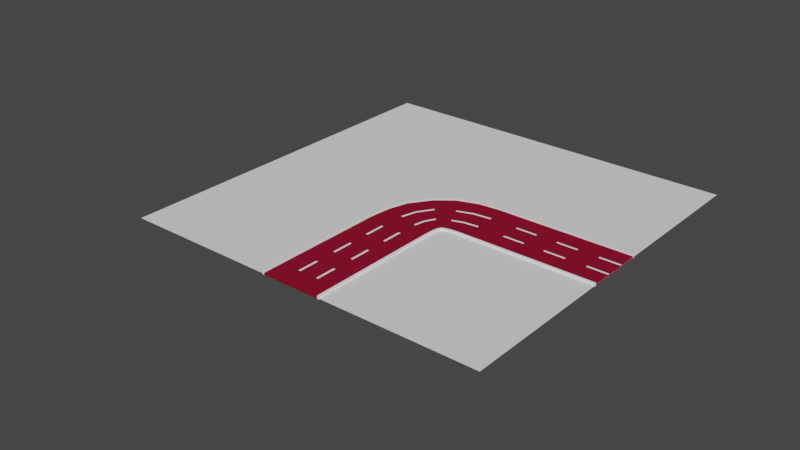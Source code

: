 # Source: road_7_new_left_turn_.blend  (saved by Blender 2.93.21; exported with 4.5.12 LTS)
import bpy
from mathutils import Matrix  # noqa: F401  (used for matrix-valued properties, if any)

bpy.ops.wm.read_factory_settings(use_empty=True)
scene = bpy.context.scene
scene.name = 'Scene'

# ---- collections
col_collection = bpy.data.collections.new('Collection'); scene.collection.children.link(col_collection)

# ---- materials (node trees are filled in below, after node groups)
mat_car_road = bpy.data.materials.new('car road')
mat_car_road.use_transparent_shadow = False
mat_neon = bpy.data.materials.new('neon')
mat_neon.use_transparent_shadow = False

# ---- material node trees
mat_car_road.use_nodes = True; mat_car_road.node_tree.nodes.clear()
_N = mat_car_road.node_tree.nodes; _L = mat_car_road.node_tree.links
n0 = _N.new('ShaderNodeBsdfPrincipled'); n0.name = 'Principled BSDF'; n0.location = (10, 300)
n0.distribution = 'GGX'
n0.subsurface_method = 'BURLEY'
n0.inputs[0].default_value = (0.2462, 0.007499, 0.02843, 1.0)
n0.inputs[3].default_value = 1.45
n0.inputs[13].default_value = 0.0
n0.inputs[27].default_value = (0.0, 0.0, 0.0, 1.0)
n0.inputs[28].default_value = 1.0
n1 = _N.new('ShaderNodeOutputMaterial'); n1.name = 'Material Output'; n1.location = (300, 300)
_L.new(n0.outputs[0], n1.inputs[0])
n1.is_active_output = True
mat_neon.use_nodes = True; mat_neon.node_tree.nodes.clear()
_N = mat_neon.node_tree.nodes; _L = mat_neon.node_tree.links
n0 = _N.new('ShaderNodeBsdfPrincipled'); n0.name = 'Principled BSDF'; n0.location = (10, 300)
n0.distribution = 'GGX'
n0.subsurface_method = 'BURLEY'
n0.inputs[0].default_value = (1.0, 1.0, 1.0, 1.0)
n0.inputs[3].default_value = 1.45
n0.inputs[27].default_value = (0.0, 0.0, 0.0, 1.0)
n0.inputs[28].default_value = 1.0
n1 = _N.new('ShaderNodeOutputMaterial'); n1.name = 'Material Output'; n1.location = (300, 300)
_L.new(n0.outputs[0], n1.inputs[0])
n1.is_active_output = True

# ---- world
world_world = bpy.data.worlds.new('World'); scene.world = world_world
world_world.use_nodes = True; world_world.node_tree.nodes.clear()
_N = world_world.node_tree.nodes; _L = world_world.node_tree.links
n0 = _N.new('ShaderNodeOutputWorld'); n0.name = 'World Output'; n0.location = (300, 300)
n1 = _N.new('ShaderNodeBackground'); n1.name = 'Background'; n1.location = (10, 300)
n1.inputs[0].default_value = (0.05088, 0.05088, 0.05088, 1.0)
_L.new(n1.outputs[0], n0.inputs[0])
n0.is_active_output = True
world_world.color = (0.05088, 0.05088, 0.05088)
world_world.use_sun_shadow = False
world_world.sun_shadow_jitter_overblur = 0.0

# ---- meshes
me_cube_001 = bpy.data.meshes.new('Cube.001')
me_cube_001.from_pydata([(5.132, -2.975, 0.1041), (18.99, -3.0, -0.09459), (5.132, -2.975, -0.09459), (18.99, -3.0, 0.1041), (5.103, -0.9748, -0.09459), (18.99, -1.0, 0.1041), (5.103, -0.9748, 0.1041), (18.99, -1.0, -0.09459), (5.105, -1.079, 0.1041), (18.99, -1.104, -0.09459), (5.105, -1.079, -0.09459), (18.99, -1.104, 0.1041), (5.102, -0.8758, -0.09459), (18.99, -0.9011, 0.1041), (5.102, -0.8758, 0.1041), (18.99, -0.9011, -0.09459), (5.089, 0.02519, -0.09459), (5.089, 0.02519, 0.1041), (18.99, 0.0, -0.09459), (18.99, 0.0, 0.1041), (5.046, 3.025, 0.1041), (18.99, 3.0, -0.09459), (5.046, 3.025, -0.09459), (18.99, 3.0, 0.1041), (5.075, 1.025, -0.09459), (18.99, 1.0, 0.1041), (5.075, 1.025, 0.1041), (18.99, 1.0, -0.09459), (5.073, 1.13, 0.1041), (18.99, 1.104, -0.09459), (5.073, 1.13, -0.09459), (18.99, 1.104, 0.1041), (5.076, 0.9262, -0.09459), (18.99, 0.9011, 0.1041), (5.076, 0.9262, 0.1041), (18.99, 0.9011, -0.09459), (3.939, -3.091, 0.1041), (3.939, -3.091, -0.09459), (3.608, -1.128, -0.09459), (3.608, -1.128, 0.1041), (3.626, -1.231, 0.1041), (3.626, -1.231, -0.09459), (3.592, -1.031, -0.09459), (3.592, -1.031, 0.1041), (3.443, -0.1465, -0.09459), (3.443, -0.1465, 0.1041), (2.948, 2.798, 0.1041), (2.948, 2.798, -0.09459), (3.278, 0.835, -0.09459), (3.278, 0.835, 0.1041), (3.261, 0.9375, 0.1041), (3.261, 0.9375, -0.09459), (3.294, 0.7379, -0.09459), (3.294, 0.7379, 0.1041), (3.348, -3.311, 0.1041), (3.348, -3.311, -0.09459), (2.526, -1.514, -0.09459), (2.526, -1.514, 0.1041), (2.569, -1.608, 0.1041), (2.569, -1.608, -0.09459), (2.486, -1.425, -0.09459), (2.486, -1.425, 0.1041), (2.116, -0.615, -0.09459), (2.116, -0.615, 0.1041), (0.8837, 2.081, 0.1041), (0.8837, 2.081, -0.09459), (1.705, 0.2838, -0.09459), (1.705, 0.2838, 0.1041), (1.662, 0.3776, 0.1041), (1.662, 0.3776, -0.09459), (1.746, 0.1948, -0.09459), (1.746, 0.1948, 0.1041), (3.123, -3.675, 0.1041), (3.123, -3.675, -0.09459), (1.817, -2.201, -0.09459), (1.817, -2.201, 0.1041), (1.885, -2.278, 0.1041), (1.885, -2.278, -0.09459), (1.753, -2.129, -0.09459), (1.753, -2.129, 0.1041), (1.164, -1.465, -0.09459), (1.164, -1.465, 0.1041), (-0.7943, 0.7459, 0.1041), (-0.7943, 0.7459, -0.09459), (0.5114, -0.7278, -0.09459), (0.5114, -0.7278, 0.1041), (0.4433, -0.6508, 0.1041), (0.4433, -0.6508, -0.09459), (0.576, -0.8007, -0.09459), (0.576, -0.8007, 0.1041), (3.038, -4.185, 0.1041), (3.038, -4.185, -0.09459), (1.284, -3.224, -0.09459), (1.284, -3.224, 0.1041), (1.376, -3.274, 0.1041), (1.376, -3.274, -0.09459), (1.197, -3.177, -0.09459), (1.197, -3.177, 0.1041), (0.4069, -2.744, -0.09459), (0.4069, -2.744, 0.1041), (-2.224, -1.303, 0.1041), (-2.224, -1.303, -0.09459), (-0.4702, -2.263, -0.09459), (-0.4702, -2.263, 0.1041), (-0.5618, -2.213, 0.1041), (-0.5618, -2.213, -0.09459), (-0.3835, -2.311, -0.09459), (-0.3835, -2.311, 0.1041), (2.993, -4.856, 0.1041), (2.993, -4.856, -0.09459), (1.068, -4.313, -0.09459), (1.068, -4.313, 0.1041), (1.168, -4.341, 0.1041), (1.168, -4.341, -0.09459), (0.9726, -4.286, -0.09459), (0.9726, -4.286, 0.1041), (0.1054, -4.041, -0.09459), (0.1054, -4.041, 0.1041), (-2.782, -3.226, 0.1041), (-2.782, -3.226, -0.09459), (-0.8571, -3.77, -0.09459), (-0.8571, -3.77, 0.1041), (-0.9575, -3.741, 0.1041), (-0.9575, -3.741, -0.09459), (-0.7618, -3.796, -0.09459), (-0.7618, -3.796, 0.1041), (2.987, -5.494, 0.1041), (2.987, -5.494, -0.09459), (0.9866, -5.492, -0.09459), (0.9866, -5.492, 0.1041), (1.091, -5.493, 0.1041), (1.091, -5.493, -0.09459), (0.8877, -5.492, -0.09459), (0.8877, -5.492, 0.1041), (-0.01343, -5.492, -0.09459), (-0.01343, -5.492, 0.1041), (-3.014, -5.49, 0.1041), (-3.014, -5.49, -0.09459), (-1.013, -5.491, -0.09459), (-1.013, -5.491, 0.1041), (-1.118, -5.491, 0.1041), (-1.118, -5.491, -0.09459), (-0.9145, -5.491, -0.09459), (-0.9145, -5.491, 0.1041), (5.101, -2.955, 0.1034), (18.89, -2.981, -0.09401), (5.101, -2.955, -0.09382), (18.89, -2.981, 0.1035), (5.103, -0.9748, -0.09359), (18.86, -1.0, 0.1034), (5.103, -0.9748, 0.1031), (18.86, -1.0, -0.09388), (5.105, -1.079, 0.1031), (18.86, -1.104, -0.09388), (5.105, -1.079, -0.09359), (18.86, -1.104, 0.1034), (5.102, -0.8758, -0.09359), (18.86, -0.9011, 0.1034), (5.102, -0.8758, 0.1031), (18.86, -0.9011, -0.09388), (5.089, 0.03301, -0.09362), (5.089, 0.03301, 0.1032), (18.87, 0.01076, -0.09392), (18.87, 0.01076, 0.1035), (5.086, 3.001, 0.1035), (18.89, 2.982, -0.09401), (5.086, 3.001, -0.09394), (18.89, 2.982, 0.1035), (5.075, 1.025, -0.09359), (18.86, 1.0, 0.1034), (5.075, 1.025, 0.1031), (18.86, 1.0, -0.09388), (5.073, 1.13, 0.1031), (18.86, 1.104, -0.09388), (5.073, 1.13, -0.09359), (18.86, 1.104, 0.1034), (5.076, 0.9262, -0.09359), (18.86, 0.9011, 0.1034), (5.076, 0.9262, 0.1031), (18.86, 0.9011, -0.09388), (3.851, -3.078, 0.1033), (3.851, -3.078, -0.09381), (3.608, -1.128, -0.09359), (3.608, -1.128, 0.1031), (3.626, -1.231, 0.1031), (3.626, -1.231, -0.09359), (3.592, -1.031, -0.09359), (3.592, -1.031, 0.1031), (3.443, -0.1465, -0.09359), (3.443, -0.1465, 0.1031), (3.055, 2.782, 0.1035), (3.055, 2.782, -0.09394), (3.278, 0.835, -0.09359), (3.278, 0.835, 0.1031), (3.261, 0.9375, 0.1031), (3.261, 0.9375, -0.09359), (3.294, 0.7379, -0.09359), (3.294, 0.7379, 0.1031), (3.225, -3.306, 0.1034), (3.225, -3.306, -0.09385), (2.526, -1.514, -0.09359), (2.526, -1.514, 0.1031), (2.569, -1.608, 0.1031), (2.569, -1.608, -0.09359), (2.486, -1.425, -0.09359), (2.486, -1.425, 0.1031), (2.116, -0.615, -0.09359), (2.116, -0.615, 0.1031), (1.015, 2.074, 0.1034), (1.015, 2.074, -0.09391), (1.705, 0.2838, -0.09359), (1.705, 0.2838, 0.1031), (1.662, 0.3776, 0.1031), (1.662, 0.3776, -0.09359), (1.746, 0.1948, -0.09359), (1.746, 0.1948, 0.1031), (2.991, -3.674, 0.1034), (2.991, -3.674, -0.09388), (1.817, -2.201, -0.09359), (1.817, -2.201, 0.1031), (1.885, -2.278, 0.1031), (1.885, -2.278, -0.09359), (1.753, -2.129, -0.09359), (1.753, -2.129, 0.1031), (1.164, -1.465, -0.09359), (1.164, -1.465, 0.1031), (-0.6599, 0.7421, 0.1034), (-0.6599, 0.7421, -0.09389), (0.5114, -0.7278, -0.09359), (0.5114, -0.7278, 0.1031), (0.4433, -0.6508, 0.1031), (0.4433, -0.6508, -0.09359), (0.576, -0.8007, -0.09359), (0.576, -0.8007, 0.1031), (2.904, -4.184, 0.1034), (2.904, -4.184, -0.09388), (1.284, -3.224, -0.09359), (1.284, -3.224, 0.1031), (1.376, -3.274, 0.1031), (1.376, -3.274, -0.09359), (1.197, -3.177, -0.09359), (1.197, -3.177, 0.1031), (0.4069, -2.744, -0.09359), (0.4069, -2.744, 0.1031), (-2.089, -1.305, 0.1034), (-2.089, -1.305, -0.09389), (-0.4702, -2.263, -0.09359), (-0.4702, -2.263, 0.1031), (-0.5618, -2.213, 0.1031), (-0.5618, -2.213, -0.09359), (-0.3835, -2.311, -0.09359), (-0.3835, -2.311, 0.1031), (2.859, -4.856, 0.1034), (2.859, -4.856, -0.09388), (1.068, -4.313, -0.09359), (1.068, -4.313, 0.1031), (1.168, -4.341, 0.1031), (1.168, -4.341, -0.09359), (0.9726, -4.286, -0.09359), (0.9726, -4.286, 0.1031), (0.1054, -4.041, -0.09359), (0.1054, -4.041, 0.1031), (-2.647, -3.227, 0.1034), (-2.647, -3.227, -0.09389), (-0.8571, -3.77, -0.09359), (-0.8571, -3.77, 0.1031), (-0.9575, -3.741, 0.1031), (-0.9575, -3.741, -0.09359), (-0.7618, -3.796, -0.09359), (-0.7618, -3.796, 0.1031), (2.877, -5.475, 0.1035), (2.877, -5.475, -0.09401), (0.987, -5.47, -0.09388), (0.987, -5.47, 0.1034), (1.091, -5.47, 0.1034), (1.091, -5.47, -0.09388), (0.8881, -5.47, -0.09388), (0.8881, -5.47, 0.1034), (-0.01302, -5.469, -0.09388), (-0.01302, -5.469, 0.1034), (-2.903, -5.472, 0.1035), (-2.903, -5.472, -0.09401), (-1.013, -5.469, -0.09388), (-1.013, -5.469, 0.1034), (-1.117, -5.469, 0.1034), (-1.117, -5.469, -0.09388), (-0.9141, -5.469, -0.09388), (-0.9141, -5.469, 0.1034), (2.987, -6.716, 0.1041), (2.987, -6.716, -0.09459), (0.9866, -6.714, -0.09459), (0.9866, -6.714, 0.1041), (1.091, -6.715, 0.1041), (1.091, -6.715, -0.09459), (0.8877, -6.714, -0.09459), (0.8877, -6.714, 0.1041), (-0.01343, -6.714, -0.09459), (-0.01343, -6.714, 0.1041), (-3.014, -6.712, 0.1041), (-3.014, -6.712, -0.09459), (-1.013, -6.713, -0.09459), (-1.013, -6.713, 0.1041), (-1.118, -6.713, 0.1041), (-1.118, -6.713, -0.09459), (-0.9145, -6.713, -0.09459), (-0.9145, -6.713, 0.1041), (2.877, -6.697, 0.1035), (2.877, -6.697, -0.09401), (0.987, -6.692, -0.09388), (0.987, -6.692, 0.1034), (1.091, -6.692, 0.1034), (1.091, -6.692, -0.09388), (0.8881, -6.692, -0.09388), (0.8881, -6.692, 0.1034), (-0.01302, -6.691, -0.09388), (-0.01302, -6.691, 0.1034), (-2.903, -6.694, 0.1035), (-2.903, -6.694, -0.09401), (-1.013, -6.691, -0.09388), (-1.013, -6.691, 0.1034), (-1.117, -6.691, 0.1034), (-1.117, -6.691, -0.09388), (-0.9141, -6.691, -0.09388), (-0.9141, -6.691, 0.1034)], [], [(13, 14, 17, 19), (12, 15, 18, 16), (15, 13, 19, 18), (12, 16, 44, 42), (2, 10, 41, 37), (9, 11, 5, 7), (10, 9, 7, 4), (11, 8, 6, 5), (1, 2, 0, 3), (3, 0, 8, 11), (2, 1, 9, 10), (1, 3, 11, 9), (24, 30, 51, 48), (14, 6, 39, 43), (7, 5, 13, 15), (4, 7, 15, 12), (5, 6, 14, 13), (33, 19, 17, 34), (32, 16, 18, 35), (35, 18, 19, 33), (17, 19, 18, 16), (16, 32, 52, 44), (22, 20, 46, 47), (29, 27, 25, 31), (30, 24, 27, 29), (31, 25, 26, 28), (21, 23, 20, 22), (23, 31, 28, 20), (22, 30, 29, 21), (21, 29, 31, 23), (8, 0, 36, 40), (4, 12, 42, 38), (27, 35, 33, 25), (24, 32, 35, 27), (25, 33, 34, 26), (47, 46, 64, 65), (42, 44, 62, 60), (52, 48, 66, 70), (39, 40, 58, 57), (46, 50, 68, 64), (44, 52, 70, 62), (51, 47, 65, 69), (43, 39, 57, 61), (28, 26, 49, 50), (17, 14, 43, 45), (32, 24, 48, 52), (20, 28, 50, 46), (26, 34, 53, 49), (30, 22, 47, 51), (34, 17, 45, 53), (0, 2, 37, 36), (10, 4, 38, 41), (6, 8, 40, 39), (65, 64, 82, 83), (60, 62, 80, 78), (70, 66, 84, 88), (57, 58, 76, 75), (64, 68, 86, 82), (62, 70, 88, 80), (69, 65, 83, 87), (61, 57, 75, 79), (37, 41, 59, 55), (53, 45, 63, 71), (48, 51, 69, 66), (40, 36, 54, 58), (49, 53, 71, 67), (38, 42, 60, 56), (36, 37, 55, 54), (45, 43, 61, 63), (41, 38, 56, 59), (50, 49, 67, 68), (89, 81, 99, 107), (73, 77, 95, 91), (83, 82, 100, 101), (78, 80, 98, 96), (88, 84, 102, 106), (75, 76, 94, 93), (82, 86, 104, 100), (80, 88, 106, 98), (55, 59, 77, 73), (71, 63, 81, 89), (66, 69, 87, 84), (58, 54, 72, 76), (67, 71, 89, 85), (56, 60, 78, 74), (54, 55, 73, 72), (63, 61, 79, 81), (59, 56, 74, 77), (68, 67, 85, 86), (97, 93, 111, 115), (104, 103, 121, 122), (95, 92, 110, 113), (99, 97, 115, 117), (90, 91, 109, 108), (92, 96, 114, 110), (103, 107, 125, 121), (94, 90, 108, 112), (84, 87, 105, 102), (76, 72, 90, 94), (85, 89, 107, 103), (74, 78, 96, 92), (72, 73, 91, 90), (81, 79, 97, 99), (77, 74, 92, 95), (86, 85, 103, 104), (79, 75, 93, 97), (87, 83, 101, 105), (118, 122, 140, 136), (116, 124, 142, 134), (123, 119, 137, 141), (115, 111, 129, 133), (122, 121, 139, 140), (113, 110, 128, 131), (117, 115, 133, 135), (108, 109, 127, 126), (105, 101, 119, 123), (98, 106, 124, 116), (100, 104, 122, 118), (93, 94, 112, 111), (106, 102, 120, 124), (96, 98, 116, 114), (101, 100, 118, 119), (91, 95, 113, 109), (107, 99, 117, 125), (102, 105, 123, 120), (278, 276, 312, 314), (139, 143, 305, 301), (286, 278, 314, 322), (126, 127, 289, 288), (138, 141, 303, 300), (130, 126, 288, 292), (137, 136, 298, 299), (277, 279, 315, 313), (111, 112, 130, 129), (124, 120, 138, 142), (114, 116, 134, 132), (119, 118, 136, 137), (109, 113, 131, 127), (125, 117, 135, 143), (120, 123, 141, 138), (112, 108, 126, 130), (121, 125, 143, 139), (110, 114, 132, 128), (157, 163, 161, 158), (156, 160, 162, 159), (159, 162, 163, 157), (156, 186, 188, 160), (146, 181, 185, 154), (153, 151, 149, 155), (154, 148, 151, 153), (155, 149, 150, 152), (145, 147, 144, 146), (147, 155, 152, 144), (146, 154, 153, 145), (145, 153, 155, 147), (168, 192, 195, 174), (158, 187, 183, 150), (151, 159, 157, 149), (148, 156, 159, 151), (149, 157, 158, 150), (177, 178, 161, 163), (176, 179, 162, 160), (179, 177, 163, 162), (161, 160, 162, 163), (160, 188, 196, 176), (166, 191, 190, 164), (173, 175, 169, 171), (174, 173, 171, 168), (175, 172, 170, 169), (165, 166, 164, 167), (167, 164, 172, 175), (166, 165, 173, 174), (165, 167, 175, 173), (152, 184, 180, 144), (148, 182, 186, 156), (171, 169, 177, 179), (168, 171, 179, 176), (169, 170, 178, 177), (191, 209, 208, 190), (186, 204, 206, 188), (196, 214, 210, 192), (183, 201, 202, 184), (190, 208, 212, 194), (188, 206, 214, 196), (195, 213, 209, 191), (187, 205, 201, 183), (172, 194, 193, 170), (161, 189, 187, 158), (176, 196, 192, 168), (164, 190, 194, 172), (170, 193, 197, 178), (174, 195, 191, 166), (178, 197, 189, 161), (144, 180, 181, 146), (154, 185, 182, 148), (150, 183, 184, 152), (209, 227, 226, 208), (204, 222, 224, 206), (214, 232, 228, 210), (201, 219, 220, 202), (208, 226, 230, 212), (206, 224, 232, 214), (213, 231, 227, 209), (205, 223, 219, 201), (181, 199, 203, 185), (197, 215, 207, 189), (192, 210, 213, 195), (184, 202, 198, 180), (193, 211, 215, 197), (182, 200, 204, 186), (180, 198, 199, 181), (189, 207, 205, 187), (185, 203, 200, 182), (194, 212, 211, 193), (233, 251, 243, 225), (217, 235, 239, 221), (227, 245, 244, 226), (222, 240, 242, 224), (232, 250, 246, 228), (219, 237, 238, 220), (226, 244, 248, 230), (224, 242, 250, 232), (199, 217, 221, 203), (215, 233, 225, 207), (210, 228, 231, 213), (202, 220, 216, 198), (211, 229, 233, 215), (200, 218, 222, 204), (198, 216, 217, 199), (207, 225, 223, 205), (203, 221, 218, 200), (212, 230, 229, 211), (241, 259, 255, 237), (248, 266, 265, 247), (239, 257, 254, 236), (243, 261, 259, 241), (234, 252, 253, 235), (236, 254, 258, 240), (247, 265, 269, 251), (238, 256, 252, 234), (228, 246, 249, 231), (220, 238, 234, 216), (229, 247, 251, 233), (218, 236, 240, 222), (216, 234, 235, 217), (225, 243, 241, 223), (221, 239, 236, 218), (230, 248, 247, 229), (223, 241, 237, 219), (231, 249, 245, 227), (262, 280, 284, 266), (260, 278, 286, 268), (267, 285, 281, 263), (259, 277, 273, 255), (266, 284, 283, 265), (257, 275, 272, 254), (261, 279, 277, 259), (252, 270, 271, 253), (249, 267, 263, 245), (242, 260, 268, 250), (244, 262, 266, 248), (237, 255, 256, 238), (250, 268, 264, 246), (240, 258, 260, 242), (245, 263, 262, 244), (235, 253, 257, 239), (251, 269, 261, 243), (246, 264, 267, 249), (136, 140, 302, 298), (276, 272, 308, 312), (132, 134, 296, 294), (279, 287, 323, 315), (134, 142, 304, 296), (282, 286, 322, 318), (275, 271, 307, 311), (135, 133, 295, 297), (255, 273, 274, 256), (268, 286, 282, 264), (258, 276, 278, 260), (263, 281, 280, 262), (253, 271, 275, 257), (269, 287, 279, 261), (264, 282, 285, 267), (256, 274, 270, 252), (265, 283, 287, 269), (254, 272, 276, 258), (17, 16, 160, 161), (293, 292, 288, 289), (294, 295, 291, 290), (290, 291, 292, 293), (296, 297, 295, 294), (303, 299, 298, 302), (304, 300, 301, 305), (300, 303, 302, 301), (296, 304, 305, 297), (311, 307, 306, 310), (312, 308, 309, 313), (308, 311, 310, 309), (314, 312, 313, 315), (321, 320, 316, 317), (322, 323, 319, 318), (318, 319, 320, 321), (314, 315, 323, 322), (131, 128, 290, 293), (284, 280, 316, 320), (133, 129, 291, 295), (280, 281, 317, 316), (270, 274, 310, 306), (140, 139, 301, 302), (285, 282, 318, 321), (271, 270, 306, 307), (141, 137, 299, 303), (129, 130, 292, 291), (287, 283, 319, 323), (272, 275, 311, 308), (127, 131, 293, 289), (273, 277, 313, 309), (142, 138, 300, 304), (283, 284, 320, 319), (143, 135, 297, 305), (128, 132, 294, 290), (281, 285, 321, 317), (274, 273, 309, 310)])
_uv = me_cube_001.uv_layers.new(name='UVMap')
_uv.uv.foreach_set('vector', [0.625, 0.5901, 0.8664, 0.5901, 0.8664, 0.625, 0.625, 0.625, 0.1336, 0.5901, 0.375, 0.5901, 0.375, 0.625, 0.1336, 0.625, 0.375, 0.5901, 0.625, 0.5901, 0.625, 0.625, 0.375, 0.625, 0.1336, 0.5901, 0.1336, 0.625, 0.1275, 0.625, 0.1275, 0.5901, 0.1336, 0.5087, 0.1336, 0.5822, 0.1275, 0.5822, 0.1275, 0.5087, 0.375, 0.5822, 0.625, 0.5822, 0.625, 0.5862, 0.375, 0.5862, 0.1336, 0.5822, 0.375, 0.5822, 0.375, 0.5862, 0.1336, 0.5862, 0.625, 0.5822, 0.8664, 0.5822, 0.8664, 0.5862, 0.625, 0.5862, 0.375, 0.5087, 0.1336, 0.5087, 0.625, 0.2505, 0.625, 0.5087, 0.625, 0.5087, 0.8664, 0.5087, 0.8664, 0.5822, 0.625, 0.5822, 0.1336, 0.5087, 0.375, 0.5087, 0.375, 0.5822, 0.1336, 0.5822, 0.375, 0.5087, 0.625, 0.5087, 0.625, 0.5822, 0.375, 0.5822, 0.1336, 0.5862, 0.1336, 0.5822, 0.1275, 0.5822, 0.1275, 0.5862, 0.8664, 0.5901, 0.8664, 0.5862, 0.8725, 0.5862, 0.8725, 0.5901, 0.375, 0.5862, 0.625, 0.5862, 0.625, 0.5901, 0.375, 0.5901, 0.1336, 0.5862, 0.375, 0.5862, 0.375, 0.5901, 0.1336, 0.5901, 0.625, 0.5862, 0.8664, 0.5862, 0.8664, 0.5901, 0.625, 0.5901, 0.625, 0.5901, 0.625, 0.625, 0.8664, 0.625, 0.8664, 0.5901, 0.1336, 0.5901, 0.1336, 0.625, 0.375, 0.625, 0.375, 0.5901, 0.375, 0.5901, 0.375, 0.625, 0.625, 0.625, 0.625, 0.5901, 0.625, 0.1423, 0.625, 0.625, 0.375, 0.625, 0.375, 0.1423, 0.1336, 0.625, 0.1336, 0.5901, 0.1275, 0.5901, 0.1275, 0.625, 0.1336, 0.5087, 0.625, 0.2505, 0.625, 0.2439, 0.1275, 0.5087, 0.375, 0.5822, 0.375, 0.5862, 0.625, 0.5862, 0.625, 0.5822, 0.1336, 0.5822, 0.1336, 0.5862, 0.375, 0.5862, 0.375, 0.5822, 0.625, 0.5822, 0.625, 0.5862, 0.8664, 0.5862, 0.8664, 0.5822, 0.375, 0.5087, 0.625, 0.5087, 0.625, 0.2505, 0.1336, 0.5087, 0.625, 0.5087, 0.625, 0.5822, 0.8664, 0.5822, 0.8664, 0.5087, 0.1336, 0.5087, 0.1336, 0.5822, 0.375, 0.5822, 0.375, 0.5087, 0.375, 0.5087, 0.375, 0.5822, 0.625, 0.5822, 0.625, 0.5087, 0.8664, 0.5822, 0.8664, 0.5087, 0.8725, 0.5087, 0.8725, 0.5822, 0.1336, 0.5862, 0.1336, 0.5901, 0.1275, 0.5901, 0.1275, 0.5862, 0.375, 0.5862, 0.375, 0.5901, 0.625, 0.5901, 0.625, 0.5862, 0.1336, 0.5862, 0.1336, 0.5901, 0.375, 0.5901, 0.375, 0.5862, 0.625, 0.5862, 0.625, 0.5901, 0.8664, 0.5901, 0.8664, 0.5862, 0.1275, 0.5087, 0.625, 0.2439, 0.625, 0.2419, 0.1256, 0.5087, 0.1275, 0.5901, 0.1275, 0.625, 0.1256, 0.625, 0.1256, 0.5901, 0.1275, 0.5901, 0.1275, 0.5862, 0.1256, 0.5862, 0.1256, 0.5901, 0.8725, 0.5862, 0.8725, 0.5822, 0.8744, 0.5822, 0.8744, 0.5862, 0.8725, 0.5087, 0.8725, 0.5822, 0.8744, 0.5822, 0.8744, 0.5087, 0.1275, 0.625, 0.1275, 0.5901, 0.1256, 0.5901, 0.1256, 0.625, 0.1275, 0.5822, 0.1275, 0.5087, 0.1256, 0.5087, 0.1256, 0.5822, 0.8725, 0.5901, 0.8725, 0.5862, 0.8744, 0.5862, 0.8744, 0.5901, 0.8664, 0.5822, 0.8664, 0.5862, 0.8725, 0.5862, 0.8725, 0.5822, 0.8664, 0.625, 0.8664, 0.5901, 0.8725, 0.5901, 0.8725, 0.625, 0.1336, 0.5901, 0.1336, 0.5862, 0.1275, 0.5862, 0.1275, 0.5901, 0.8664, 0.5087, 0.8664, 0.5822, 0.8725, 0.5822, 0.8725, 0.5087, 0.8664, 0.5862, 0.8664, 0.5901, 0.8725, 0.5901, 0.8725, 0.5862, 0.1336, 0.5822, 0.1336, 0.5087, 0.1275, 0.5087, 0.1275, 0.5822, 0.8664, 0.5901, 0.8664, 0.625, 0.8725, 0.625, 0.8725, 0.5901, 0.625, 0.2505, 0.1336, 0.5087, 0.1275, 0.5087, 0.625, 0.2439, 0.1336, 0.5822, 0.1336, 0.5862, 0.1275, 0.5862, 0.1275, 0.5822, 0.8664, 0.5862, 0.8664, 0.5822, 0.8725, 0.5822, 0.8725, 0.5862, 0.1256, 0.5087, 0.625, 0.2419, 0.625, 0.2414, 0.1251, 0.5087, 0.1256, 0.5901, 0.1256, 0.625, 0.1251, 0.625, 0.1251, 0.5901, 0.1256, 0.5901, 0.1256, 0.5862, 0.1251, 0.5862, 0.1251, 0.5901, 0.8744, 0.5862, 0.8744, 0.5822, 0.8749, 0.5822, 0.8749, 0.5862, 0.8744, 0.5087, 0.8744, 0.5822, 0.8749, 0.5822, 0.8749, 0.5087, 0.1256, 0.625, 0.1256, 0.5901, 0.1251, 0.5901, 0.1251, 0.625, 0.1256, 0.5822, 0.1256, 0.5087, 0.1251, 0.5087, 0.1251, 0.5822, 0.8744, 0.5901, 0.8744, 0.5862, 0.8749, 0.5862, 0.8749, 0.5901, 0.1275, 0.5087, 0.1275, 0.5822, 0.1256, 0.5822, 0.1256, 0.5087, 0.8725, 0.5901, 0.8725, 0.625, 0.8744, 0.625, 0.8744, 0.5901, 0.1275, 0.5862, 0.1275, 0.5822, 0.1256, 0.5822, 0.1256, 0.5862, 0.8725, 0.5822, 0.8725, 0.5087, 0.8744, 0.5087, 0.8744, 0.5822, 0.8725, 0.5862, 0.8725, 0.5901, 0.8744, 0.5901, 0.8744, 0.5862, 0.1275, 0.5862, 0.1275, 0.5901, 0.1256, 0.5901, 0.1256, 0.5862, 0.625, 0.2439, 0.1275, 0.5087, 0.1256, 0.5087, 0.625, 0.2419, 0.8725, 0.625, 0.8725, 0.5901, 0.8744, 0.5901, 0.8744, 0.625, 0.1275, 0.5822, 0.1275, 0.5862, 0.1256, 0.5862, 0.1256, 0.5822, 0.8725, 0.5822, 0.8725, 0.5862, 0.8744, 0.5862, 0.8744, 0.5822, 0.8749, 0.5901, 0.8749, 0.625, 0.875, 0.625, 0.875, 0.5901, 0.1251, 0.5087, 0.1251, 0.5822, 0.125, 0.5822, 0.125, 0.5087, 0.1251, 0.5087, 0.625, 0.2414, 0.625, 0.2413, 0.125, 0.5087, 0.1251, 0.5901, 0.1251, 0.625, 0.125, 0.625, 0.125, 0.5901, 0.1251, 0.5901, 0.1251, 0.5862, 0.125, 0.5862, 0.125, 0.5901, 0.8749, 0.5862, 0.8749, 0.5822, 0.875, 0.5822, 0.875, 0.5862, 0.8749, 0.5087, 0.8749, 0.5822, 0.875, 0.5822, 0.875, 0.5087, 0.1251, 0.625, 0.1251, 0.5901, 0.125, 0.5901, 0.125, 0.625, 0.1256, 0.5087, 0.1256, 0.5822, 0.1251, 0.5822, 0.1251, 0.5087, 0.8744, 0.5901, 0.8744, 0.625, 0.8749, 0.625, 0.8749, 0.5901, 0.1256, 0.5862, 0.1256, 0.5822, 0.1251, 0.5822, 0.1251, 0.5862, 0.8744, 0.5822, 0.8744, 0.5087, 0.8749, 0.5087, 0.8749, 0.5822, 0.8744, 0.5862, 0.8744, 0.5901, 0.8749, 0.5901, 0.8749, 0.5862, 0.1256, 0.5862, 0.1256, 0.5901, 0.1251, 0.5901, 0.1251, 0.5862, 0.625, 0.2419, 0.1256, 0.5087, 0.1251, 0.5087, 0.625, 0.2414, 0.8744, 0.625, 0.8744, 0.5901, 0.8749, 0.5901, 0.8749, 0.625, 0.1256, 0.5822, 0.1256, 0.5862, 0.1251, 0.5862, 0.1251, 0.5822, 0.8744, 0.5822, 0.8744, 0.5862, 0.8749, 0.5862, 0.8749, 0.5822, 0.875, 0.5901, 0.875, 0.5862, 0.875, 0.5862, 0.875, 0.5901, 0.875, 0.5822, 0.875, 0.5862, 0.875, 0.5862, 0.875, 0.5822, 0.125, 0.5822, 0.125, 0.5862, 0.125, 0.5862, 0.125, 0.5822, 0.875, 0.625, 0.875, 0.5901, 0.875, 0.5901, 0.875, 0.625, 0.625, 0.2413, 0.125, 0.5087, 0.125, 0.5087, 0.625, 0.2413, 0.125, 0.5862, 0.125, 0.5901, 0.125, 0.5901, 0.125, 0.5862, 0.875, 0.5862, 0.875, 0.5901, 0.875, 0.5901, 0.875, 0.5862, 0.875, 0.5822, 0.875, 0.5087, 0.875, 0.5087, 0.875, 0.5822, 0.1251, 0.5862, 0.1251, 0.5822, 0.125, 0.5822, 0.125, 0.5862, 0.8749, 0.5822, 0.8749, 0.5087, 0.875, 0.5087, 0.875, 0.5822, 0.8749, 0.5862, 0.8749, 0.5901, 0.875, 0.5901, 0.875, 0.5862, 0.1251, 0.5862, 0.1251, 0.5901, 0.125, 0.5901, 0.125, 0.5862, 0.625, 0.2414, 0.1251, 0.5087, 0.125, 0.5087, 0.625, 0.2413, 0.8749, 0.625, 0.8749, 0.5901, 0.875, 0.5901, 0.875, 0.625, 0.1251, 0.5822, 0.1251, 0.5862, 0.125, 0.5862, 0.125, 0.5822, 0.8749, 0.5822, 0.8749, 0.5862, 0.875, 0.5862, 0.875, 0.5822, 0.8749, 0.5901, 0.8749, 0.5862, 0.875, 0.5862, 0.875, 0.5901, 0.1251, 0.5822, 0.1251, 0.5087, 0.125, 0.5087, 0.125, 0.5822, 0.875, 0.5087, 0.875, 0.5822, 0.875, 0.5822, 0.875, 0.5087, 0.125, 0.625, 0.125, 0.5901, 0.125, 0.5901, 0.125, 0.625, 0.125, 0.5822, 0.125, 0.5087, 0.125, 0.5087, 0.125, 0.5822, 0.875, 0.5901, 0.875, 0.5862, 0.875, 0.5862, 0.875, 0.5901, 0.875, 0.5822, 0.875, 0.5862, 0.875, 0.5862, 0.875, 0.5822, 0.125, 0.5822, 0.125, 0.5862, 0.125, 0.5862, 0.125, 0.5822, 0.875, 0.625, 0.875, 0.5901, 0.875, 0.5901, 0.875, 0.625, 0.625, 0.2413, 0.125, 0.5087, 0.125, 0.5087, 0.625, 0.2413, 0.125, 0.5822, 0.125, 0.5087, 0.125, 0.5087, 0.125, 0.5822, 0.125, 0.625, 0.125, 0.5901, 0.125, 0.5901, 0.125, 0.625, 0.875, 0.5087, 0.875, 0.5822, 0.875, 0.5822, 0.875, 0.5087, 0.875, 0.5862, 0.875, 0.5822, 0.875, 0.5822, 0.875, 0.5862, 0.125, 0.5901, 0.125, 0.5862, 0.125, 0.5862, 0.125, 0.5901, 0.125, 0.5901, 0.125, 0.625, 0.125, 0.625, 0.125, 0.5901, 0.125, 0.5087, 0.625, 0.2413, 0.625, 0.2413, 0.125, 0.5087, 0.125, 0.5087, 0.125, 0.5822, 0.125, 0.5822, 0.125, 0.5087, 0.875, 0.5901, 0.875, 0.625, 0.875, 0.625, 0.875, 0.5901, 0.125, 0.5862, 0.125, 0.5822, 0.125, 0.5822, 0.125, 0.5862, 0.125, 0.625, 0.125, 0.5901, 0.125, 0.5901, 0.125, 0.625, 0.875, 0.5862, 0.875, 0.5901, 0.875, 0.5901, 0.875, 0.5862, 0.125, 0.5901, 0.125, 0.625, 0.125, 0.625, 0.125, 0.5901, 0.625, 0.2413, 0.125, 0.5087, 0.125, 0.5087, 0.625, 0.2413, 0.125, 0.5862, 0.125, 0.5822, 0.125, 0.5822, 0.125, 0.5862, 0.875, 0.5822, 0.875, 0.5087, 0.875, 0.5087, 0.875, 0.5822, 0.125, 0.5087, 0.625, 0.2413, 0.625, 0.2413, 0.125, 0.5087, 0.875, 0.5901, 0.875, 0.625, 0.875, 0.625, 0.875, 0.5901, 0.875, 0.5862, 0.875, 0.5822, 0.875, 0.5822, 0.875, 0.5862, 0.125, 0.5901, 0.125, 0.5862, 0.125, 0.5862, 0.125, 0.5901, 0.125, 0.5901, 0.125, 0.625, 0.125, 0.625, 0.125, 0.5901, 0.125, 0.5087, 0.625, 0.2413, 0.625, 0.2413, 0.125, 0.5087, 0.125, 0.5087, 0.125, 0.5822, 0.125, 0.5822, 0.125, 0.5087, 0.875, 0.5901, 0.875, 0.625, 0.875, 0.625, 0.875, 0.5901, 0.125, 0.5862, 0.125, 0.5822, 0.125, 0.5822, 0.125, 0.5862, 0.875, 0.5822, 0.875, 0.5087, 0.875, 0.5087, 0.875, 0.5822, 0.875, 0.5862, 0.875, 0.5901, 0.875, 0.5901, 0.875, 0.5862, 0.125, 0.5862, 0.125, 0.5901, 0.125, 0.5901, 0.125, 0.5862, 0.625, 0.5901, 0.625, 0.625, 0.8664, 0.625, 0.8664, 0.5901, 0.1336, 0.5901, 0.1336, 0.625, 0.375, 0.625, 0.375, 0.5901, 0.375, 0.5901, 0.375, 0.625, 0.625, 0.625, 0.625, 0.5901, 0.1336, 0.5901, 0.1275, 0.5901, 0.1275, 0.625, 0.1336, 0.625, 0.1336, 0.5087, 0.1275, 0.5087, 0.1275, 0.5822, 0.1336, 0.5822, 0.375, 0.5822, 0.375, 0.5862, 0.625, 0.5862, 0.625, 0.5822, 0.1336, 0.5822, 0.1336, 0.5862, 0.375, 0.5862, 0.375, 0.5822, 0.625, 0.5822, 0.625, 0.5862, 0.8664, 0.5862, 0.8664, 0.5822, 0.375, 0.5087, 0.625, 0.5087, 0.625, 0.2505, 0.1336, 0.5087, 0.625, 0.5087, 0.625, 0.5822, 0.8664, 0.5822, 0.8664, 0.5087, 0.1336, 0.5087, 0.1336, 0.5822, 0.375, 0.5822, 0.375, 0.5087, 0.375, 0.5087, 0.375, 0.5822, 0.625, 0.5822, 0.625, 0.5087, 0.1336, 0.5862, 0.1275, 0.5862, 0.1275, 0.5822, 0.1336, 0.5822, 0.8664, 0.5901, 0.8725, 0.5901, 0.8725, 0.5862, 0.8664, 0.5862, 0.375, 0.5862, 0.375, 0.5901, 0.625, 0.5901, 0.625, 0.5862, 0.1336, 0.5862, 0.1336, 0.5901, 0.375, 0.5901, 0.375, 0.5862, 0.625, 0.5862, 0.625, 0.5901, 0.8664, 0.5901, 0.8664, 0.5862, 0.625, 0.5901, 0.8664, 0.5901, 0.8664, 0.625, 0.625, 0.625, 0.1336, 0.5901, 0.375, 0.5901, 0.375, 0.625, 0.1336, 0.625, 0.375, 0.5901, 0.625, 0.5901, 0.625, 0.625, 0.375, 0.625, 0.625, 0.1423, 0.375, 0.1423, 0.375, 0.625, 0.625, 0.625, 0.1336, 0.625, 0.1275, 0.625, 0.1275, 0.5901, 0.1336, 0.5901, 0.1336, 0.5087, 0.1275, 0.5087, 0.625, 0.2439, 0.625, 0.2505, 0.375, 0.5822, 0.625, 0.5822, 0.625, 0.5862, 0.375, 0.5862, 0.1336, 0.5822, 0.375, 0.5822, 0.375, 0.5862, 0.1336, 0.5862, 0.625, 0.5822, 0.8664, 0.5822, 0.8664, 0.5862, 0.625, 0.5862, 0.375, 0.5087, 0.1336, 0.5087, 0.625, 0.2505, 0.625, 0.5087, 0.625, 0.5087, 0.8664, 0.5087, 0.8664, 0.5822, 0.625, 0.5822, 0.1336, 0.5087, 0.375, 0.5087, 0.375, 0.5822, 0.1336, 0.5822, 0.375, 0.5087, 0.625, 0.5087, 0.625, 0.5822, 0.375, 0.5822, 0.8664, 0.5822, 0.8725, 0.5822, 0.8725, 0.5087, 0.8664, 0.5087, 0.1336, 0.5862, 0.1275, 0.5862, 0.1275, 0.5901, 0.1336, 0.5901, 0.375, 0.5862, 0.625, 0.5862, 0.625, 0.5901, 0.375, 0.5901, 0.1336, 0.5862, 0.375, 0.5862, 0.375, 0.5901, 0.1336, 0.5901, 0.625, 0.5862, 0.8664, 0.5862, 0.8664, 0.5901, 0.625, 0.5901, 0.1275, 0.5087, 0.1256, 0.5087, 0.625, 0.2419, 0.625, 0.2439, 0.1275, 0.5901, 0.1256, 0.5901, 0.1256, 0.625, 0.1275, 0.625, 0.1275, 0.5901, 0.1256, 0.5901, 0.1256, 0.5862, 0.1275, 0.5862, 0.8725, 0.5862, 0.8744, 0.5862, 0.8744, 0.5822, 0.8725, 0.5822, 0.8725, 0.5087, 0.8744, 0.5087, 0.8744, 0.5822, 0.8725, 0.5822, 0.1275, 0.625, 0.1256, 0.625, 0.1256, 0.5901, 0.1275, 0.5901, 0.1275, 0.5822, 0.1256, 0.5822, 0.1256, 0.5087, 0.1275, 0.5087, 0.8725, 0.5901, 0.8744, 0.5901, 0.8744, 0.5862, 0.8725, 0.5862, 0.8664, 0.5822, 0.8725, 0.5822, 0.8725, 0.5862, 0.8664, 0.5862, 0.8664, 0.625, 0.8725, 0.625, 0.8725, 0.5901, 0.8664, 0.5901, 0.1336, 0.5901, 0.1275, 0.5901, 0.1275, 0.5862, 0.1336, 0.5862, 0.8664, 0.5087, 0.8725, 0.5087, 0.8725, 0.5822, 0.8664, 0.5822, 0.8664, 0.5862, 0.8725, 0.5862, 0.8725, 0.5901, 0.8664, 0.5901, 0.1336, 0.5822, 0.1275, 0.5822, 0.1275, 0.5087, 0.1336, 0.5087, 0.8664, 0.5901, 0.8725, 0.5901, 0.8725, 0.625, 0.8664, 0.625, 0.625, 0.2505, 0.625, 0.2439, 0.1275, 0.5087, 0.1336, 0.5087, 0.1336, 0.5822, 0.1275, 0.5822, 0.1275, 0.5862, 0.1336, 0.5862, 0.8664, 0.5862, 0.8725, 0.5862, 0.8725, 0.5822, 0.8664, 0.5822, 0.1256, 0.5087, 0.1251, 0.5087, 0.625, 0.2414, 0.625, 0.2419, 0.1256, 0.5901, 0.1251, 0.5901, 0.1251, 0.625, 0.1256, 0.625, 0.1256, 0.5901, 0.1251, 0.5901, 0.1251, 0.5862, 0.1256, 0.5862, 0.8744, 0.5862, 0.8749, 0.5862, 0.8749, 0.5822, 0.8744, 0.5822, 0.8744, 0.5087, 0.8749, 0.5087, 0.8749, 0.5822, 0.8744, 0.5822, 0.1256, 0.625, 0.1251, 0.625, 0.1251, 0.5901, 0.1256, 0.5901, 0.1256, 0.5822, 0.1251, 0.5822, 0.1251, 0.5087, 0.1256, 0.5087, 0.8744, 0.5901, 0.8749, 0.5901, 0.8749, 0.5862, 0.8744, 0.5862, 0.1275, 0.5087, 0.1256, 0.5087, 0.1256, 0.5822, 0.1275, 0.5822, 0.8725, 0.5901, 0.8744, 0.5901, 0.8744, 0.625, 0.8725, 0.625, 0.1275, 0.5862, 0.1256, 0.5862, 0.1256, 0.5822, 0.1275, 0.5822, 0.8725, 0.5822, 0.8744, 0.5822, 0.8744, 0.5087, 0.8725, 0.5087, 0.8725, 0.5862, 0.8744, 0.5862, 0.8744, 0.5901, 0.8725, 0.5901, 0.1275, 0.5862, 0.1256, 0.5862, 0.1256, 0.5901, 0.1275, 0.5901, 0.625, 0.2439, 0.625, 0.2419, 0.1256, 0.5087, 0.1275, 0.5087, 0.8725, 0.625, 0.8744, 0.625, 0.8744, 0.5901, 0.8725, 0.5901, 0.1275, 0.5822, 0.1256, 0.5822, 0.1256, 0.5862, 0.1275, 0.5862, 0.8725, 0.5822, 0.8744, 0.5822, 0.8744, 0.5862, 0.8725, 0.5862, 0.8749, 0.5901, 0.875, 0.5901, 0.875, 0.625, 0.8749, 0.625, 0.1251, 0.5087, 0.125, 0.5087, 0.125, 0.5822, 0.1251, 0.5822, 0.1251, 0.5087, 0.125, 0.5087, 0.625, 0.2413, 0.625, 0.2414, 0.1251, 0.5901, 0.125, 0.5901, 0.125, 0.625, 0.1251, 0.625, 0.1251, 0.5901, 0.125, 0.5901, 0.125, 0.5862, 0.1251, 0.5862, 0.8749, 0.5862, 0.875, 0.5862, 0.875, 0.5822, 0.8749, 0.5822, 0.8749, 0.5087, 0.875, 0.5087, 0.875, 0.5822, 0.8749, 0.5822, 0.1251, 0.625, 0.125, 0.625, 0.125, 0.5901, 0.1251, 0.5901, 0.1256, 0.5087, 0.1251, 0.5087, 0.1251, 0.5822, 0.1256, 0.5822, 0.8744, 0.5901, 0.8749, 0.5901, 0.8749, 0.625, 0.8744, 0.625, 0.1256, 0.5862, 0.1251, 0.5862, 0.1251, 0.5822, 0.1256, 0.5822, 0.8744, 0.5822, 0.8749, 0.5822, 0.8749, 0.5087, 0.8744, 0.5087, 0.8744, 0.5862, 0.8749, 0.5862, 0.8749, 0.5901, 0.8744, 0.5901, 0.1256, 0.5862, 0.1251, 0.5862, 0.1251, 0.5901, 0.1256, 0.5901, 0.625, 0.2419, 0.625, 0.2414, 0.1251, 0.5087, 0.1256, 0.5087, 0.8744, 0.625, 0.8749, 0.625, 0.8749, 0.5901, 0.8744, 0.5901, 0.1256, 0.5822, 0.1251, 0.5822, 0.1251, 0.5862, 0.1256, 0.5862, 0.8744, 0.5822, 0.8749, 0.5822, 0.8749, 0.5862, 0.8744, 0.5862, 0.875, 0.5901, 0.875, 0.5901, 0.875, 0.5862, 0.875, 0.5862, 0.875, 0.5822, 0.875, 0.5822, 0.875, 0.5862, 0.875, 0.5862, 0.125, 0.5822, 0.125, 0.5822, 0.125, 0.5862, 0.125, 0.5862, 0.875, 0.625, 0.875, 0.625, 0.875, 0.5901, 0.875, 0.5901, 0.625, 0.2413, 0.625, 0.2413, 0.125, 0.5087, 0.125, 0.5087, 0.125, 0.5862, 0.125, 0.5862, 0.125, 0.5901, 0.125, 0.5901, 0.875, 0.5862, 0.875, 0.5862, 0.875, 0.5901, 0.875, 0.5901, 0.875, 0.5822, 0.875, 0.5822, 0.875, 0.5087, 0.875, 0.5087, 0.1251, 0.5862, 0.125, 0.5862, 0.125, 0.5822, 0.1251, 0.5822, 0.8749, 0.5822, 0.875, 0.5822, 0.875, 0.5087, 0.8749, 0.5087, 0.8749, 0.5862, 0.875, 0.5862, 0.875, 0.5901, 0.8749, 0.5901, 0.1251, 0.5862, 0.125, 0.5862, 0.125, 0.5901, 0.1251, 0.5901, 0.625, 0.2414, 0.625, 0.2413, 0.125, 0.5087, 0.1251, 0.5087, 0.8749, 0.625, 0.875, 0.625, 0.875, 0.5901, 0.8749, 0.5901, 0.1251, 0.5822, 0.125, 0.5822, 0.125, 0.5862, 0.1251, 0.5862, 0.8749, 0.5822, 0.875, 0.5822, 0.875, 0.5862, 0.8749, 0.5862, 0.8749, 0.5901, 0.875, 0.5901, 0.875, 0.5862, 0.8749, 0.5862, 0.1251, 0.5822, 0.125, 0.5822, 0.125, 0.5087, 0.1251, 0.5087, 0.875, 0.5087, 0.875, 0.5087, 0.875, 0.5822, 0.875, 0.5822, 0.125, 0.625, 0.125, 0.625, 0.125, 0.5901, 0.125, 0.5901, 0.125, 0.5822, 0.125, 0.5822, 0.125, 0.5087, 0.125, 0.5087, 0.875, 0.5901, 0.875, 0.5901, 0.875, 0.5862, 0.875, 0.5862, 0.875, 0.5822, 0.875, 0.5822, 0.875, 0.5862, 0.875, 0.5862, 0.125, 0.5822, 0.125, 0.5822, 0.125, 0.5862, 0.125, 0.5862, 0.875, 0.625, 0.875, 0.625, 0.875, 0.5901, 0.875, 0.5901, 0.625, 0.2413, 0.625, 0.2413, 0.125, 0.5087, 0.125, 0.5087, 0.125, 0.5822, 0.125, 0.5822, 0.125, 0.5087, 0.125, 0.5087, 0.125, 0.625, 0.125, 0.625, 0.125, 0.5901, 0.125, 0.5901, 0.875, 0.5087, 0.875, 0.5087, 0.875, 0.5822, 0.875, 0.5822, 0.875, 0.5862, 0.875, 0.5862, 0.875, 0.5822, 0.875, 0.5822, 0.125, 0.5901, 0.125, 0.5901, 0.125, 0.5862, 0.125, 0.5862, 0.125, 0.5901, 0.125, 0.5901, 0.125, 0.625, 0.125, 0.625, 0.125, 0.5087, 0.125, 0.5087, 0.625, 0.2413, 0.625, 0.2413, 0.125, 0.5087, 0.125, 0.5087, 0.125, 0.5822, 0.125, 0.5822, 0.875, 0.5901, 0.875, 0.5901, 0.875, 0.625, 0.875, 0.625, 0.125, 0.5862, 0.125, 0.5862, 0.125, 0.5822, 0.125, 0.5822, 0.875, 0.5087, 0.875, 0.5822, 0.875, 0.5822, 0.875, 0.5087, 0.125, 0.5901, 0.125, 0.5862, 0.125, 0.5862, 0.125, 0.5901, 0.125, 0.5901, 0.125, 0.625, 0.125, 0.625, 0.125, 0.5901, 0.875, 0.625, 0.875, 0.5901, 0.875, 0.5901, 0.875, 0.625, 0.125, 0.625, 0.125, 0.5901, 0.125, 0.5901, 0.125, 0.625, 0.125, 0.5862, 0.125, 0.5901, 0.125, 0.5901, 0.125, 0.5862, 0.125, 0.5822, 0.125, 0.5087, 0.125, 0.5087, 0.125, 0.5822, 0.875, 0.625, 0.875, 0.5901, 0.875, 0.5901, 0.875, 0.625, 0.875, 0.5862, 0.875, 0.5862, 0.875, 0.5822, 0.875, 0.5822, 0.125, 0.5901, 0.125, 0.5901, 0.125, 0.5862, 0.125, 0.5862, 0.125, 0.5901, 0.125, 0.5901, 0.125, 0.625, 0.125, 0.625, 0.125, 0.5087, 0.125, 0.5087, 0.625, 0.2413, 0.625, 0.2413, 0.125, 0.5087, 0.125, 0.5087, 0.125, 0.5822, 0.125, 0.5822, 0.875, 0.5901, 0.875, 0.5901, 0.875, 0.625, 0.875, 0.625, 0.125, 0.5862, 0.125, 0.5862, 0.125, 0.5822, 0.125, 0.5822, 0.875, 0.5822, 0.875, 0.5822, 0.875, 0.5087, 0.875, 0.5087, 0.875, 0.5862, 0.875, 0.5862, 0.875, 0.5901, 0.875, 0.5901, 0.125, 0.5862, 0.125, 0.5862, 0.125, 0.5901, 0.125, 0.5901, 0.625, 0.1423, 0.375, 0.1423, 0.375, 0.1423, 0.625, 0.1423, 0.375, 0.1678, 0.625, 0.1678, 0.625, 0.2413, 0.375, 0.2413, 0.375, 0.1599, 0.625, 0.1599, 0.625, 0.1638, 0.375, 0.1638, 0.375, 0.1638, 0.625, 0.1638, 0.625, 0.1678, 0.375, 0.1678, 0.375, 0.125, 0.625, 0.125, 0.625, 0.1599, 0.375, 0.1599, 0.375, 0.1678, 0.375, 0.2413, 0.625, 0.2413, 0.625, 0.1678, 0.375, 0.1599, 0.375, 0.1638, 0.625, 0.1638, 0.625, 0.1599, 0.375, 0.1638, 0.375, 0.1678, 0.625, 0.1678, 0.625, 0.1638, 0.375, 0.125, 0.375, 0.1599, 0.625, 0.1599, 0.625, 0.125, 0.375, 0.1678, 0.375, 0.2413, 0.625, 0.2413, 0.625, 0.1678, 0.375, 0.1599, 0.375, 0.1638, 0.625, 0.1638, 0.625, 0.1599, 0.375, 0.1638, 0.375, 0.1678, 0.625, 0.1678, 0.625, 0.1638, 0.375, 0.125, 0.375, 0.1599, 0.625, 0.1599, 0.625, 0.125, 0.375, 0.1678, 0.625, 0.1678, 0.625, 0.2413, 0.375, 0.2413, 0.375, 0.1599, 0.625, 0.1599, 0.625, 0.1638, 0.375, 0.1638, 0.375, 0.1638, 0.625, 0.1638, 0.625, 0.1678, 0.375, 0.1678, 0.375, 0.125, 0.625, 0.125, 0.625, 0.1599, 0.375, 0.1599, 0.125, 0.5822, 0.125, 0.5862, 0.125, 0.5862, 0.125, 0.5822, 0.875, 0.5822, 0.875, 0.5087, 0.875, 0.5087, 0.875, 0.5822, 0.875, 0.5901, 0.875, 0.5862, 0.875, 0.5862, 0.875, 0.5901, 0.625, 0.2413, 0.125, 0.5087, 0.125, 0.5087, 0.625, 0.2413, 0.875, 0.5087, 0.875, 0.5822, 0.875, 0.5822, 0.875, 0.5087, 0.875, 0.5822, 0.875, 0.5862, 0.875, 0.5862, 0.875, 0.5822, 0.125, 0.5822, 0.125, 0.5862, 0.125, 0.5862, 0.125, 0.5822, 0.125, 0.5087, 0.625, 0.2413, 0.625, 0.2413, 0.125, 0.5087, 0.125, 0.5822, 0.125, 0.5087, 0.125, 0.5087, 0.125, 0.5822, 0.875, 0.5862, 0.875, 0.5822, 0.875, 0.5822, 0.875, 0.5862, 0.875, 0.5901, 0.875, 0.5862, 0.875, 0.5862, 0.875, 0.5901, 0.125, 0.5862, 0.125, 0.5822, 0.125, 0.5822, 0.125, 0.5862, 0.125, 0.5087, 0.125, 0.5822, 0.125, 0.5822, 0.125, 0.5087, 0.875, 0.5862, 0.875, 0.5901, 0.875, 0.5901, 0.875, 0.5862, 0.125, 0.5901, 0.125, 0.5862, 0.125, 0.5862, 0.125, 0.5901, 0.875, 0.5862, 0.875, 0.5822, 0.875, 0.5822, 0.875, 0.5862, 0.875, 0.5901, 0.875, 0.625, 0.875, 0.625, 0.875, 0.5901, 0.125, 0.5862, 0.125, 0.5901, 0.125, 0.5901, 0.125, 0.5862, 0.125, 0.5087, 0.125, 0.5822, 0.125, 0.5822, 0.125, 0.5087, 0.875, 0.5822, 0.875, 0.5862, 0.875, 0.5862, 0.875, 0.5822])
me_cube_001.materials.append(mat_car_road)
me_cube_001.use_remesh_fix_poles = True
me_cube_001.use_remesh_preserve_attributes = False
me_cube_001.update()
me_cube_003 = bpy.data.meshes.new('Cube.003')
me_cube_003.from_pydata([(5.792, -3.225, -0.09926), (5.792, -3.225, 0.1924), (5.792, -3.0, 0.1924), (5.792, -3.0, -0.09926), (5.792, 3.225, -0.09926), (5.792, 3.225, 0.1924), (19.0, 3.225, -0.09926), (19.0, 3.225, 0.1924), (5.792, 3.0, 0.1924), (19.0, 3.0, -0.09926), (5.792, 3.0, -0.09926), (19.0, 3.0, 0.1924), (5.134, -3.225, -0.09926), (5.134, -3.225, 0.1924), (5.134, -3.0, 0.1924), (5.134, -3.0, -0.09926), (3.979, -3.313, -0.09926), (3.979, -3.313, 0.1924), (3.939, -3.092, 0.1924), (3.939, -3.092, -0.09926), (3.427, -3.52, -0.09926), (3.427, -3.52, 0.1924), (3.347, -3.31, 0.1924), (3.347, -3.31, -0.09926), (3.277, -3.837, -0.09926), (3.277, -3.837, 0.1924), (3.125, -3.671, 0.1924), (3.125, -3.671, -0.09926), (3.232, -4.307, -0.09926), (3.232, -4.307, 0.1924), (3.043, -4.185, 0.1924), (3.043, -4.185, -0.09926), (3.21, -4.946, -0.09926), (3.21, -4.946, 0.1924), (3.001, -4.861, 0.1924), (3.001, -4.861, -0.09926), (3.217, -5.43, -0.09926), (3.217, -5.43, 0.1924), (2.992, -5.428, 0.1924), (2.992, -5.428, -0.09926), (5.047, 3.225, -0.09926), (5.047, 3.225, 0.1924), (5.047, 3.0, 0.1924), (5.047, 3.0, -0.09926), (2.909, 3.027, -0.09926), (2.909, 3.027, 0.1924), (2.949, 2.805, 0.1924), (2.949, 2.805, -0.09926), (0.7801, 2.28, -0.09926), (0.7801, 2.28, 0.1924), (0.8864, 2.081, 0.1924), (0.8864, 2.081, -0.09926), (-0.9621, 0.901, -0.09926), (-0.9621, 0.901, 0.1924), (-0.7965, 0.7483, 0.1924), (-0.7965, 0.7483, -0.09926), (-2.433, -1.199, -0.09926), (-2.433, -1.199, 0.1924), (-2.231, -1.298, 0.1924), (-2.231, -1.298, -0.09926), (-3.003, -3.189, -0.09926), (-3.003, -3.189, 0.1924), (-2.781, -3.23, 0.1924), (-2.781, -3.23, -0.09926), (-3.235, -5.435, -0.09926), (-3.235, -5.435, 0.1924), (-3.01, -5.436, 0.1924), (-3.01, -5.436, -0.09926), (2.994, -19.0, 0.1924), (3.22, -19.0, 0.1924), (3.22, -19.0, -0.09926), (2.994, -19.0, -0.09926), (-3.231, -19.0, 0.1924), (-3.231, -19.0, -0.09926), (-3.006, -19.0, 0.1924), (-3.006, -19.0, -0.09926), (-3.006, -29.17, -0.09926), (18.99, -3.225, -0.09926), (18.46, -3.225, -0.09926), (14.24, -3.225, -0.09926), (10.01, -3.225, -0.09926), (10.01, -3.225, 0.1924), (14.24, -3.225, 0.1924), (18.46, -3.225, 0.1924), (18.99, -3.225, 0.1924), (18.99, -3.0, -0.09926), (18.46, -3.0, -0.09926), (14.24, -3.0, -0.09926), (10.01, -3.0, -0.09926), (10.01, -3.0, 0.1924), (14.24, -3.0, 0.1924), (18.46, -3.0, 0.1924), (18.99, -3.0, 0.1924)], [], [(1, 0, 12, 13), (81, 1, 2, 89), (4, 5, 41, 40), (4, 6, 7, 5), (6, 9, 11, 7), (4, 10, 9, 6), (7, 11, 8, 5), (12, 15, 19, 16), (0, 3, 15, 12), (2, 1, 13, 14), (3, 2, 14, 15), (16, 19, 23, 20), (14, 13, 17, 18), (15, 14, 18, 19), (13, 12, 16, 17), (23, 22, 26, 27), (18, 17, 21, 22), (19, 18, 22, 23), (17, 16, 20, 21), (24, 27, 31, 28), (21, 20, 24, 25), (20, 23, 27, 24), (22, 21, 25, 26), (30, 29, 33, 34), (26, 25, 29, 30), (27, 26, 30, 31), (25, 24, 28, 29), (35, 34, 38, 39), (31, 30, 34, 35), (29, 28, 32, 33), (28, 31, 35, 32), (39, 38, 37, 36), (33, 32, 36, 37), (32, 35, 39, 36), (34, 33, 37, 38), (43, 40, 44, 47), (10, 4, 40, 43), (5, 8, 42, 41), (8, 10, 43, 42), (47, 44, 48, 51), (41, 42, 46, 45), (42, 43, 47, 46), (40, 41, 45, 44), (50, 51, 55, 54), (45, 46, 50, 49), (46, 47, 51, 50), (44, 45, 49, 48), (55, 52, 56, 59), (48, 49, 53, 52), (51, 48, 52, 55), (49, 50, 54, 53), (57, 58, 62, 61), (53, 54, 58, 57), (54, 55, 59, 58), (52, 53, 57, 56), (62, 63, 67, 66), (58, 59, 63, 62), (56, 57, 61, 60), (59, 56, 60, 63), (67, 64, 65, 66), (60, 61, 65, 64), (63, 60, 64, 67), (61, 62, 66, 65), (37, 69, 68, 38), (65, 66, 74, 72), (70, 69, 37, 36), (71, 70, 36, 39), (72, 73, 64, 65), (73, 75, 67, 64), (38, 68, 71, 39), (69, 70, 71, 68), (88, 89, 2, 3), (9, 10, 8, 11), (74, 66, 67, 75), (72, 74, 75, 73), (85, 77, 84, 92), (85, 92, 91, 86), (86, 91, 90, 87), (87, 90, 89, 88), (84, 83, 91, 92), (83, 82, 90, 91), (82, 81, 89, 90), (0, 80, 88, 3), (80, 79, 87, 88), (79, 78, 86, 87), (78, 77, 85, 86), (0, 1, 81, 80), (80, 81, 82, 79), (79, 82, 83, 78), (78, 83, 84, 77)])
_uv = me_cube_003.uv_layers.new(name='UVMap')
_uv.uv.foreach_set('vector', [0.625, 0.25, 0.375, 0.25, 0.375, 0.25, 0.625, 0.25, 0.8472, 0.5, 0.875, 0.5, 0.875, 0.5087, 0.8472, 0.5087, 0.375, 0.25, 0.625, 0.25, 0.625, 0.25, 0.375, 0.25, 0.375, 0.25, 0.375, 0.5, 0.625, 0.5, 0.625, 0.25, 0.375, 0.5, 0.375, 0.5087, 0.625, 0.5087, 0.625, 0.5, 0.125, 0.5, 0.125, 0.5087, 0.375, 0.5087, 0.375, 0.5, 0.625, 0.5, 0.625, 0.5087, 0.875, 0.5087, 0.875, 0.5, 0.125, 0.5, 0.125, 0.5087, 0.125, 0.5087, 0.125, 0.5, 0.125, 0.5, 0.125, 0.5087, 0.125, 0.5087, 0.125, 0.5, 0.875, 0.5087, 0.875, 0.5, 0.875, 0.5, 0.875, 0.5087, 0.0, 0.0, 0.0, 0.0, 0.0, 0.0, 0.0, 0.0, 0.125, 0.5, 0.125, 0.5087, 0.125, 0.5087, 0.125, 0.5, 0.875, 0.5087, 0.875, 0.5, 0.875, 0.5, 0.875, 0.5087, 0.0, 0.0, 0.0, 0.0, 0.0, 0.0, 0.0, 0.0, 0.625, 0.25, 0.375, 0.25, 0.375, 0.25, 0.625, 0.25, 0.0, 0.0, 0.0, 0.0, 0.0, 0.0, 0.0, 0.0, 0.875, 0.5087, 0.875, 0.5, 0.875, 0.5, 0.875, 0.5087, 0.0, 0.0, 0.0, 0.0, 0.0, 0.0, 0.0, 0.0, 0.625, 0.25, 0.375, 0.25, 0.375, 0.25, 0.625, 0.25, 0.125, 0.5, 0.125, 0.5087, 0.125, 0.5087, 0.125, 0.5, 0.625, 0.25, 0.375, 0.25, 0.375, 0.25, 0.625, 0.25, 0.125, 0.5, 0.125, 0.5087, 0.125, 0.5087, 0.125, 0.5, 0.875, 0.5087, 0.875, 0.5, 0.875, 0.5, 0.875, 0.5087, 0.875, 0.5087, 0.875, 0.5, 0.875, 0.5, 0.875, 0.5087, 0.875, 0.5087, 0.875, 0.5, 0.875, 0.5, 0.875, 0.5087, 0.0, 0.0, 0.0, 0.0, 0.0, 0.0, 0.0, 0.0, 0.625, 0.25, 0.375, 0.25, 0.375, 0.25, 0.625, 0.25, 0.0, 0.0, 0.0, 0.0, 0.0, 0.0, 0.0, 0.0, 0.0, 0.0, 0.0, 0.0, 0.0, 0.0, 0.0, 0.0, 0.625, 0.25, 0.375, 0.25, 0.375, 0.25, 0.625, 0.25, 0.125, 0.5, 0.125, 0.5087, 0.125, 0.5087, 0.125, 0.5, 0.375, 0.2413, 0.625, 0.2413, 0.625, 0.25, 0.375, 0.25, 0.625, 0.25, 0.375, 0.25, 0.375, 0.25, 0.625, 0.25, 0.125, 0.5, 0.125, 0.5087, 0.125, 0.5087, 0.125, 0.5, 0.875, 0.5087, 0.875, 0.5, 0.875, 0.5, 0.875, 0.5087, 0.125, 0.5087, 0.125, 0.5, 0.125, 0.5, 0.125, 0.5087, 0.125, 0.5087, 0.125, 0.5, 0.125, 0.5, 0.125, 0.5087, 0.875, 0.5, 0.875, 0.5087, 0.875, 0.5087, 0.875, 0.5, 0.0, 0.0, 0.0, 0.0, 0.0, 0.0, 0.0, 0.0, 0.125, 0.5087, 0.125, 0.5, 0.125, 0.5, 0.125, 0.5087, 0.875, 0.5, 0.875, 0.5087, 0.875, 0.5087, 0.875, 0.5, 0.0, 0.0, 0.0, 0.0, 0.0, 0.0, 0.0, 0.0, 0.375, 0.25, 0.625, 0.25, 0.625, 0.25, 0.375, 0.25, 0.0, 0.0, 0.0, 0.0, 0.0, 0.0, 0.0, 0.0, 0.875, 0.5, 0.875, 0.5087, 0.875, 0.5087, 0.875, 0.5, 0.0, 0.0, 0.0, 0.0, 0.0, 0.0, 0.0, 0.0, 0.375, 0.25, 0.625, 0.25, 0.625, 0.25, 0.375, 0.25, 0.125, 0.5087, 0.125, 0.5, 0.125, 0.5, 0.125, 0.5087, 0.375, 0.25, 0.625, 0.25, 0.625, 0.25, 0.375, 0.25, 0.125, 0.5087, 0.125, 0.5, 0.125, 0.5, 0.125, 0.5087, 0.875, 0.5, 0.875, 0.5087, 0.875, 0.5087, 0.875, 0.5, 0.875, 0.5, 0.875, 0.5087, 0.875, 0.5087, 0.875, 0.5, 0.875, 0.5, 0.875, 0.5087, 0.875, 0.5087, 0.875, 0.5, 0.0, 0.0, 0.0, 0.0, 0.0, 0.0, 0.0, 0.0, 0.375, 0.25, 0.625, 0.25, 0.625, 0.25, 0.375, 0.25, 0.0, 0.0, 0.0, 0.0, 0.0, 0.0, 0.0, 0.0, 0.0, 0.0, 0.0, 0.0, 0.0, 0.0, 0.0, 0.0, 0.375, 0.25, 0.625, 0.25, 0.625, 0.25, 0.375, 0.25, 0.125, 0.5087, 0.125, 0.5, 0.125, 0.5, 0.125, 0.5087, 0.375, 0.2413, 0.375, 0.25, 0.625, 0.25, 0.625, 0.2413, 0.375, 0.25, 0.625, 0.25, 0.625, 0.25, 0.375, 0.25, 0.125, 0.5087, 0.125, 0.5, 0.125, 0.5, 0.125, 0.5087, 0.875, 0.5, 0.875, 0.5087, 0.875, 0.5087, 0.875, 0.5, 0.625, 0.5, 0.7083, 0.5, 0.7083, 0.5087, 0.625, 0.5087, 0.625, 0.5, 0.625, 0.5087, 0.7083, 0.5087, 0.7083, 0.5, 0.375, 0.4167, 0.625, 0.4167, 0.625, 0.5, 0.375, 0.5, 0.2917, 0.5087, 0.2917, 0.5, 0.375, 0.5, 0.375, 0.5087, 0.625, 0.4167, 0.375, 0.4167, 0.375, 0.5, 0.625, 0.5, 0.2917, 0.5, 0.2917, 0.5087, 0.375, 0.5087, 0.375, 0.5, 0.0, 0.0, 0.0, 0.0, 0.0, 0.0, 0.0, 0.0, 0.625, 0.4167, 0.375, 0.4167, 0.2917, 0.5087, 0.0, 0.0, 0.1528, 0.5087, 0.06944, 0.05653, 0.0, 0.0, 0.125, 0.5087, 0.375, 0.5087, 0.125, 0.5087, 0.0, 0.0, 0.625, 0.5087, 0.0, 0.0, 0.0, 0.0, 0.0, 0.0, 0.0, 0.0, 0.625, 0.4167, 0.0, 0.0, 0.2917, 0.5087, 0.375, 0.4167, 0.2361, 0.5087, 0.2361, 0.5, 0.625, 0.3611, 0.7639, 0.5087, 0.2361, 0.5087, 0.2778, 0.2261, 0.2083, 0.1696, 0.2083, 0.5087, 0.2083, 0.5087, 0.2083, 0.1696, 0.1389, 0.1131, 0.1806, 0.5087, 0.1806, 0.5087, 0.1389, 0.1131, 0.06944, 0.05653, 0.1528, 0.5087, 0.7639, 0.5, 0.7917, 0.5, 0.7917, 0.5087, 0.7639, 0.5087, 0.7917, 0.5, 0.8194, 0.5, 0.8194, 0.5087, 0.7917, 0.5087, 0.8194, 0.5, 0.8472, 0.5, 0.8472, 0.5087, 0.8194, 0.5087, 0.125, 0.5, 0.1528, 0.5, 0.1528, 0.5087, 0.125, 0.5087, 0.1528, 0.5, 0.1806, 0.5, 0.1806, 0.5087, 0.1528, 0.5087, 0.1806, 0.5, 0.2083, 0.5, 0.2083, 0.5087, 0.1806, 0.5087, 0.2083, 0.5, 0.2361, 0.5, 0.2361, 0.5087, 0.2083, 0.5087, 0.375, 0.25, 0.625, 0.25, 0.625, 0.2778, 0.375, 0.2778, 0.375, 0.2778, 0.625, 0.2778, 0.625, 0.3056, 0.375, 0.3056, 0.375, 0.3056, 0.625, 0.3056, 0.625, 0.3333, 0.375, 0.3333, 0.375, 0.3333, 0.625, 0.3333, 0.625, 0.3611, 0.375, 0.3611])
me_cube_003.materials.append(mat_neon)
me_cube_003.use_remesh_fix_poles = True
me_cube_003.use_remesh_preserve_attributes = False
me_cube_003.update()
me_cube_004 = bpy.data.meshes.new('Cube.004')
me_cube_004.from_pydata([(18.99, -1.0, 0.09274), (16.88, -1.0, 0.09274), (14.77, -1.0, 0.09274), (12.66, -1.0, 0.09274), (10.55, -1.0, 0.09274), (8.441, -1.0, 0.09274), (8.441, -1.0, 0.1132), (10.55, -1.0, 0.1132), (12.66, -1.0, 0.1132), (14.77, -1.0, 0.1132), (16.88, -1.0, 0.1132), (18.99, -1.0, 0.1132), (8.441, -1.104, 0.1132), (10.55, -1.104, 0.1132), (12.66, -1.104, 0.1132), (14.77, -1.104, 0.1132), (16.88, -1.104, 0.1132), (18.99, -1.104, 0.1132), (18.99, -1.104, 0.09274), (16.88, -1.104, 0.09274), (14.77, -1.104, 0.09274), (12.66, -1.104, 0.09274), (10.55, -1.104, 0.09274), (8.441, -1.104, 0.09274), (18.99, -0.9011, 0.09274), (16.88, -0.9011, 0.09274), (14.77, -0.9011, 0.09274), (12.66, -0.9011, 0.09274), (10.55, -0.9011, 0.09274), (8.441, -0.9011, 0.09274), (8.441, -0.9011, 0.1132), (10.55, -0.9011, 0.1132), (12.66, -0.9011, 0.1132), (14.77, -0.9011, 0.1132), (16.88, -0.9011, 0.1132), (18.99, -0.9011, 0.1132), (18.99, 1.0, 0.09274), (16.88, 1.0, 0.09274), (14.77, 1.0, 0.09274), (12.66, 1.0, 0.09274), (10.55, 1.0, 0.09274), (8.441, 1.0, 0.09274), (8.441, 1.0, 0.1132), (10.55, 1.0, 0.1132), (12.66, 1.0, 0.1132), (14.77, 1.0, 0.1132), (16.88, 1.0, 0.1132), (18.99, 1.0, 0.1132), (8.441, 1.104, 0.1132), (10.55, 1.104, 0.1132), (12.66, 1.104, 0.1132), (14.77, 1.104, 0.1132), (16.88, 1.104, 0.1132), (18.99, 1.104, 0.1132), (18.99, 1.104, 0.09274), (16.88, 1.104, 0.09274), (14.77, 1.104, 0.09274), (12.66, 1.104, 0.09274), (10.55, 1.104, 0.09274), (8.441, 1.104, 0.09274), (18.99, 0.9011, 0.09274), (16.88, 0.9011, 0.09274), (14.77, 0.9011, 0.09274), (12.66, 0.9011, 0.09274), (10.55, 0.9011, 0.09274), (8.441, 0.9011, 0.09274), (8.441, 0.9011, 0.1132), (10.55, 0.9011, 0.1132), (12.66, 0.9011, 0.1132), (14.77, 0.9011, 0.1132), (16.88, 0.9011, 0.1132), (18.99, 0.9011, 0.1132)], [], [(11, 10, 34, 35), (9, 8, 32, 33), (7, 6, 30, 31), (5, 4, 28, 29), (3, 2, 26, 27), (1, 0, 24, 25), (17, 16, 10, 11), (15, 14, 8, 9), (13, 12, 6, 7), (23, 22, 4, 5), (21, 20, 2, 3), (19, 18, 0, 1), (12, 13, 22, 23), (14, 15, 20, 21), (16, 17, 18, 19), (29, 28, 31, 30), (27, 26, 33, 32), (25, 24, 35, 34), (47, 71, 70, 46), (45, 69, 68, 44), (43, 67, 66, 42), (41, 65, 64, 40), (39, 63, 62, 38), (37, 61, 60, 36), (53, 47, 46, 52), (51, 45, 44, 50), (49, 43, 42, 48), (59, 41, 40, 58), (57, 39, 38, 56), (55, 37, 36, 54), (48, 59, 58, 49), (50, 57, 56, 51), (52, 55, 54, 53), (65, 66, 67, 64), (63, 68, 69, 62), (61, 70, 71, 60)])
_uv = me_cube_004.uv_layers.new(name='UVMap')
_uv.uv.foreach_set('vector', [0.7917, 0.5862, 0.8056, 0.5862, 0.8056, 0.5901, 0.7917, 0.5901, 0.8194, 0.5862, 0.8333, 0.5862, 0.8333, 0.5901, 0.8194, 0.5901, 0.8472, 0.5862, 0.8611, 0.5862, 0.8611, 0.5901, 0.8472, 0.5901, 0.1389, 0.5862, 0.1528, 0.5862, 0.1528, 0.5901, 0.1389, 0.5901, 0.1667, 0.5862, 0.1806, 0.5862, 0.1806, 0.5901, 0.1667, 0.5901, 0.1944, 0.5862, 0.2083, 0.5862, 0.2083, 0.5901, 0.1944, 0.5901, 0.7917, 0.5822, 0.8056, 0.5822, 0.8056, 0.5862, 0.7917, 0.5862, 0.8194, 0.5822, 0.8333, 0.5822, 0.8333, 0.5862, 0.8194, 0.5862, 0.8472, 0.5822, 0.8611, 0.5822, 0.8611, 0.5862, 0.8472, 0.5862, 0.1389, 0.5822, 0.1528, 0.5822, 0.1528, 0.5862, 0.1389, 0.5862, 0.1667, 0.5822, 0.1806, 0.5822, 0.1806, 0.5862, 0.1667, 0.5862, 0.1944, 0.5822, 0.2083, 0.5822, 0.2083, 0.5862, 0.1944, 0.5862, 0.625, 0.1908, 0.625, 0.2138, 0.375, 0.2138, 0.375, 0.1908, 0.625, 0.2369, 0.625, 0.2599, 0.375, 0.2599, 0.375, 0.2369, 0.625, 0.2829, 0.625, 0.3059, 0.375, 0.3059, 0.375, 0.2829, 0.1389, 0.5901, 0.1528, 0.5901, 0.8472, 0.5901, 0.8611, 0.5901, 0.1667, 0.5901, 0.1806, 0.5901, 0.8194, 0.5901, 0.8333, 0.5901, 0.1944, 0.5901, 0.2083, 0.5901, 0.7917, 0.5901, 0.8056, 0.5901, 0.7917, 0.5862, 0.7917, 0.5901, 0.8056, 0.5901, 0.8056, 0.5862, 0.8194, 0.5862, 0.8194, 0.5901, 0.8333, 0.5901, 0.8333, 0.5862, 0.8472, 0.5862, 0.8472, 0.5901, 0.8611, 0.5901, 0.8611, 0.5862, 0.1389, 0.5862, 0.1389, 0.5901, 0.1528, 0.5901, 0.1528, 0.5862, 0.1667, 0.5862, 0.1667, 0.5901, 0.1806, 0.5901, 0.1806, 0.5862, 0.1944, 0.5862, 0.1944, 0.5901, 0.2083, 0.5901, 0.2083, 0.5862, 0.7917, 0.5822, 0.7917, 0.5862, 0.8056, 0.5862, 0.8056, 0.5822, 0.8194, 0.5822, 0.8194, 0.5862, 0.8333, 0.5862, 0.8333, 0.5822, 0.8472, 0.5822, 0.8472, 0.5862, 0.8611, 0.5862, 0.8611, 0.5822, 0.1389, 0.5822, 0.1389, 0.5862, 0.1528, 0.5862, 0.1528, 0.5822, 0.1667, 0.5822, 0.1667, 0.5862, 0.1806, 0.5862, 0.1806, 0.5822, 0.1944, 0.5822, 0.1944, 0.5862, 0.2083, 0.5862, 0.2083, 0.5822, 0.625, 0.1908, 0.375, 0.1908, 0.375, 0.2138, 0.625, 0.2138, 0.625, 0.2369, 0.375, 0.2369, 0.375, 0.2599, 0.625, 0.2599, 0.625, 0.2829, 0.375, 0.2829, 0.375, 0.3059, 0.625, 0.3059, 0.1389, 0.5901, 0.8611, 0.5901, 0.8472, 0.5901, 0.1528, 0.5901, 0.1667, 0.5901, 0.8333, 0.5901, 0.8194, 0.5901, 0.1806, 0.5901, 0.1944, 0.5901, 0.8056, 0.5901, 0.7917, 0.5901, 0.2083, 0.5901])
me_cube_004.materials.append(mat_neon)
me_cube_004.use_remesh_fix_poles = True
me_cube_004.use_remesh_preserve_attributes = False
me_cube_004.update()
me_cube_002 = bpy.data.meshes.new('Cube.002')
me_cube_002.from_pydata([(2.994, -6.343, -0.09935), (2.994, -6.343, 0.09935), (0.9943, -6.343, 0.09935), (0.9943, -6.343, -0.09935), (1.099, -6.343, -0.09935), (1.099, -6.343, 0.09935), (0.8954, -6.343, 0.09935), (0.8954, -6.343, -0.09935), (-0.00573, -6.343, -0.09935), (-0.00573, -6.343, 0.09935), (-3.006, -6.343, -0.09935), (-3.006, -6.343, 0.09935), (-1.006, -6.343, 0.09935), (-1.006, -6.343, -0.09935), (-1.11, -6.343, -0.09935), (-1.11, -6.343, 0.09935), (-0.9068, -6.343, 0.09935), (-0.9068, -6.343, -0.09935), (1.09, -19.01, -0.09447), (2.986, -19.01, -0.09447), (2.986, -19.01, 0.1042), (1.09, -19.01, 0.1042), (0.986, -19.01, -0.09447), (0.8871, -19.01, -0.09447), (0.8871, -19.01, 0.1042), (0.986, -19.01, 0.1042), (-0.01398, -19.01, 0.1042), (-0.01398, -19.01, -0.09447), (-0.9151, -19.01, 0.1042), (-0.9151, -19.01, -0.09447), (-1.118, -19.01, 0.1042), (-3.014, -19.01, 0.03929), (-3.014, -19.01, -0.09447), (-1.014, -19.01, 0.1042), (-1.118, -19.01, -0.09447), (-1.014, -19.01, -0.09447), (-3.014, -19.01, 0.1042)], [], [(6, 24, 26, 9), (7, 6, 9, 8), (4, 5, 2, 3), (5, 21, 25, 2), (0, 19, 20, 1), (1, 20, 21, 5), (0, 1, 5, 4), (3, 2, 6, 7), (2, 25, 24, 6), (16, 9, 26, 28), (17, 8, 9, 16), (14, 13, 12, 15), (15, 12, 33, 30), (10, 11, 36, 31, 32), (11, 15, 30, 36), (10, 14, 15, 11), (13, 17, 16, 12), (12, 16, 28, 33), (27, 23, 7, 8), (34, 35, 13, 14), (29, 27, 8, 17), (35, 29, 17, 13), (32, 34, 14, 10), (23, 22, 3, 7), (18, 19, 0, 4), (27, 26, 9, 8), (20, 19, 18, 22, 23, 27, 26, 24, 25, 21), (32, 31, 36, 30, 33, 28, 26, 27, 29, 35, 34), (22, 18, 4, 3)])
_uv = me_cube_002.uv_layers.new(name='UVMap')
_uv.uv.foreach_set('vector', [0.625, 0.5901, 0.704, 0.5901, 0.704, 0.625, 0.625, 0.625, 0.375, 0.5901, 0.625, 0.5901, 0.625, 0.625, 0.375, 0.625, 0.375, 0.5822, 0.625, 0.5822, 0.625, 0.5862, 0.375, 0.5862, 0.625, 0.5822, 0.704, 0.5822, 0.704, 0.5862, 0.625, 0.5862, 0.375, 0.5087, 0.2959, 0.5087, 0.625, 0.4241, 0.625, 0.5087, 0.625, 0.5087, 0.7041, 0.5087, 0.704, 0.5822, 0.625, 0.5822, 0.375, 0.5087, 0.625, 0.5087, 0.625, 0.5822, 0.375, 0.5822, 0.375, 0.5862, 0.625, 0.5862, 0.625, 0.5901, 0.375, 0.5901, 0.625, 0.5862, 0.704, 0.5862, 0.704, 0.5901, 0.625, 0.5901, 0.625, 0.5901, 0.625, 0.625, 0.704, 0.625, 0.704, 0.5901, 0.375, 0.5901, 0.375, 0.625, 0.625, 0.625, 0.625, 0.5901, 0.375, 0.5822, 0.375, 0.5862, 0.625, 0.5862, 0.625, 0.5822, 0.625, 0.5822, 0.625, 0.5862, 0.7039, 0.5862, 0.7039, 0.5822, 0.375, 0.5087, 0.625, 0.5087, 0.625, 0.4243, 0.516, 0.4535, 0.2961, 0.5087, 0.625, 0.5087, 0.625, 0.5822, 0.7039, 0.5822, 0.7039, 0.5087, 0.375, 0.5087, 0.375, 0.5822, 0.625, 0.5822, 0.625, 0.5087, 0.375, 0.5862, 0.375, 0.5901, 0.625, 0.5901, 0.625, 0.5862, 0.625, 0.5862, 0.625, 0.5901, 0.704, 0.5901, 0.7039, 0.5862, 0.296, 0.625, 0.296, 0.5901, 0.375, 0.5901, 0.375, 0.625, 0.2961, 0.5822, 0.2961, 0.5862, 0.375, 0.5862, 0.375, 0.5822, 0.296, 0.5901, 0.296, 0.625, 0.375, 0.625, 0.375, 0.5901, 0.2961, 0.5862, 0.296, 0.5901, 0.375, 0.5901, 0.375, 0.5862, 0.2961, 0.5087, 0.2961, 0.5822, 0.375, 0.5822, 0.375, 0.5087, 0.296, 0.5901, 0.296, 0.5862, 0.375, 0.5862, 0.375, 0.5901, 0.296, 0.5822, 0.2959, 0.5087, 0.375, 0.5087, 0.375, 0.5822, 0.375, 0.467, 0.625, 0.467, 0.625, 0.625, 0.375, 0.625, 0.4978, 0.314, 0.5022, 0.314, 0.5022, 0.3568, 0.5022, 0.3592, 0.5022, 0.3614, 0.5022, 0.3818, 0.4978, 0.3818, 0.4978, 0.3614, 0.4978, 0.3592, 0.4978, 0.3568, 0.5022, 0.4497, 0.4992, 0.4497, 0.4978, 0.4497, 0.4978, 0.4068, 0.4978, 0.4045, 0.4978, 0.4022, 0.4978, 0.3818, 0.5022, 0.3818, 0.5022, 0.4022, 0.5022, 0.4045, 0.5022, 0.4068, 0.296, 0.5862, 0.296, 0.5822, 0.375, 0.5822, 0.375, 0.5862])
me_cube_002.materials.append(mat_car_road)
me_cube_002.use_remesh_fix_poles = True
me_cube_002.use_remesh_preserve_attributes = False
me_cube_002.update()
me_cube_006 = bpy.data.meshes.new('Cube.006')
me_cube_006.from_pydata([(0.9943, -6.343, 0.1177), (0.9943, -6.343, 0.09725), (1.099, -6.343, 0.09725), (1.099, -6.343, 0.1177), (0.8954, -6.343, 0.1177), (0.8954, -6.343, 0.09725), (0.9943, -8.454, 0.09725), (0.9943, -10.56, 0.09725), (0.9943, -12.68, 0.09725), (0.9943, -14.79, 0.09725), (0.9943, -16.9, 0.09725), (0.9943, -16.9, 0.1177), (0.9943, -14.79, 0.1177), (0.9943, -12.68, 0.1177), (0.9943, -10.56, 0.1177), (0.9943, -8.454, 0.1177), (1.099, -16.9, 0.1177), (1.099, -14.79, 0.1177), (1.099, -12.68, 0.1177), (1.099, -10.56, 0.1177), (1.099, -8.454, 0.1177), (1.099, -8.454, 0.09725), (1.099, -10.56, 0.09725), (1.099, -12.68, 0.09725), (1.099, -14.79, 0.09725), (1.099, -16.9, 0.09725), (0.8954, -8.454, 0.09725), (0.8954, -10.56, 0.09725), (0.8954, -12.68, 0.09725), (0.8954, -14.79, 0.09725), (0.8954, -16.9, 0.09725), (0.8954, -16.9, 0.1177), (0.8954, -14.79, 0.1177), (0.8954, -12.68, 0.1177), (0.8954, -10.56, 0.1177), (0.8954, -8.454, 0.1177), (-1.006, -6.343, 0.1177), (-1.006, -6.343, 0.09725), (-1.11, -6.343, 0.09725), (-1.11, -6.343, 0.1177), (-0.9068, -6.343, 0.1177), (-0.9068, -6.343, 0.09725), (-1.006, -8.454, 0.09725), (-1.006, -10.56, 0.09725), (-1.006, -12.68, 0.09725), (-1.006, -14.79, 0.09725), (-1.006, -16.9, 0.09725), (-1.006, -16.9, 0.1177), (-1.006, -14.79, 0.1177), (-1.006, -12.68, 0.1177), (-1.006, -10.56, 0.1177), (-1.006, -8.454, 0.1177), (-1.11, -16.9, 0.1177), (-1.11, -14.79, 0.1177), (-1.11, -12.68, 0.1177), (-1.11, -10.56, 0.1177), (-1.11, -8.454, 0.1177), (-1.11, -8.454, 0.09725), (-1.11, -10.56, 0.09725), (-1.11, -12.68, 0.09725), (-1.11, -14.79, 0.09725), (-1.11, -16.9, 0.09725), (-0.9068, -8.454, 0.09725), (-0.9068, -10.56, 0.09725), (-0.9068, -12.68, 0.09725), (-0.9069, -14.79, 0.09725), (-0.9069, -16.9, 0.09725), (-0.9069, -16.9, 0.1177), (-0.9069, -14.79, 0.1177), (-0.9068, -12.68, 0.1177), (-0.9068, -10.56, 0.1177), (-0.9068, -8.454, 0.1177)], [], [(26, 5, 4, 35), (20, 3, 2, 21), (2, 3, 0, 1), (21, 2, 1, 6), (1, 0, 4, 5), (6, 1, 5, 26), (0, 15, 35, 4), (14, 13, 33, 34), (12, 11, 31, 32), (10, 9, 29, 30), (8, 7, 27, 28), (3, 20, 15, 0), (19, 18, 13, 14), (17, 16, 11, 12), (25, 24, 9, 10), (23, 22, 7, 8), (16, 17, 24, 25), (18, 19, 22, 23), (30, 29, 32, 31), (28, 27, 34, 33), (62, 71, 40, 41), (56, 57, 38, 39), (38, 37, 36, 39), (57, 42, 37, 38), (37, 41, 40, 36), (42, 62, 41, 37), (36, 40, 71, 51), (50, 70, 69, 49), (48, 68, 67, 47), (46, 66, 65, 45), (44, 64, 63, 43), (39, 36, 51, 56), (55, 50, 49, 54), (53, 48, 47, 52), (61, 46, 45, 60), (59, 44, 43, 58), (52, 61, 60, 53), (54, 59, 58, 55), (66, 67, 68, 65), (64, 69, 70, 63)])
_uv = me_cube_006.uv_layers.new(name='UVMap')
_uv.uv.foreach_set('vector', [0.3611, 0.5901, 0.375, 0.5901, 0.625, 0.5901, 0.6389, 0.5901, 0.625, 0.5592, 0.625, 0.5822, 0.375, 0.5822, 0.375, 0.5592, 0.375, 0.5822, 0.625, 0.5822, 0.625, 0.5862, 0.375, 0.5862, 0.3611, 0.5822, 0.375, 0.5822, 0.375, 0.5862, 0.3611, 0.5862, 0.375, 0.5862, 0.625, 0.5862, 0.625, 0.5901, 0.375, 0.5901, 0.3611, 0.5862, 0.375, 0.5862, 0.375, 0.5901, 0.3611, 0.5901, 0.625, 0.5862, 0.6389, 0.5862, 0.6389, 0.5901, 0.625, 0.5901, 0.6528, 0.5862, 0.6667, 0.5862, 0.6667, 0.5901, 0.6528, 0.5901, 0.6806, 0.5862, 0.6944, 0.5862, 0.6944, 0.5901, 0.6806, 0.5901, 0.3056, 0.5862, 0.3194, 0.5862, 0.3194, 0.5901, 0.3056, 0.5901, 0.3333, 0.5862, 0.3472, 0.5862, 0.3472, 0.5901, 0.3333, 0.5901, 0.625, 0.5822, 0.6389, 0.5822, 0.6389, 0.5862, 0.625, 0.5862, 0.6528, 0.5822, 0.6667, 0.5822, 0.6667, 0.5862, 0.6528, 0.5862, 0.6806, 0.5822, 0.6944, 0.5822, 0.6944, 0.5862, 0.6806, 0.5862, 0.3056, 0.5822, 0.3194, 0.5822, 0.3194, 0.5862, 0.3056, 0.5862, 0.3333, 0.5822, 0.3472, 0.5822, 0.3472, 0.5862, 0.3333, 0.5862, 0.625, 0.4671, 0.625, 0.4901, 0.375, 0.4901, 0.375, 0.4671, 0.625, 0.5131, 0.625, 0.5362, 0.375, 0.5362, 0.375, 0.5131, 0.3056, 0.5901, 0.3194, 0.5901, 0.6806, 0.5901, 0.6944, 0.5901, 0.3333, 0.5901, 0.3472, 0.5901, 0.6528, 0.5901, 0.6667, 0.5901, 0.3611, 0.5901, 0.6389, 0.5901, 0.625, 0.5901, 0.375, 0.5901, 0.625, 0.5592, 0.375, 0.5592, 0.375, 0.5822, 0.625, 0.5822, 0.375, 0.5822, 0.375, 0.5862, 0.625, 0.5862, 0.625, 0.5822, 0.3611, 0.5822, 0.3611, 0.5862, 0.375, 0.5862, 0.375, 0.5822, 0.375, 0.5862, 0.375, 0.5901, 0.625, 0.5901, 0.625, 0.5862, 0.3611, 0.5862, 0.3611, 0.5901, 0.375, 0.5901, 0.375, 0.5862, 0.625, 0.5862, 0.625, 0.5901, 0.6389, 0.5901, 0.6389, 0.5862, 0.6528, 0.5862, 0.6528, 0.5901, 0.6667, 0.5901, 0.6667, 0.5862, 0.6806, 0.5862, 0.6806, 0.5901, 0.6944, 0.5901, 0.6944, 0.5862, 0.3056, 0.5862, 0.3056, 0.5901, 0.3194, 0.5901, 0.3194, 0.5862, 0.3333, 0.5862, 0.3333, 0.5901, 0.3472, 0.5901, 0.3472, 0.5862, 0.625, 0.5822, 0.625, 0.5862, 0.6389, 0.5862, 0.6389, 0.5822, 0.6528, 0.5822, 0.6528, 0.5862, 0.6667, 0.5862, 0.6667, 0.5822, 0.6806, 0.5822, 0.6806, 0.5862, 0.6944, 0.5862, 0.6944, 0.5822, 0.3056, 0.5822, 0.3056, 0.5862, 0.3194, 0.5862, 0.3194, 0.5822, 0.3333, 0.5822, 0.3333, 0.5862, 0.3472, 0.5862, 0.3472, 0.5822, 0.625, 0.4671, 0.375, 0.4671, 0.375, 0.4901, 0.625, 0.4901, 0.625, 0.5131, 0.375, 0.5131, 0.375, 0.5362, 0.625, 0.5362, 0.3056, 0.5901, 0.6944, 0.5901, 0.6806, 0.5901, 0.3194, 0.5901, 0.3333, 0.5901, 0.6667, 0.5901, 0.6528, 0.5901, 0.3472, 0.5901])
me_cube_006.materials.append(mat_neon)
me_cube_006.use_remesh_fix_poles = True
me_cube_006.use_remesh_preserve_attributes = False
me_cube_006.update()
me_cube_007 = bpy.data.meshes.new('Cube.007')
me_cube_007.from_pydata([(5.641, -0.9748, 0.02055), (5.643, -1.079, 0.02055), (5.64, -0.8758, 0.02055), (5.612, 1.025, 0.02055), (5.611, 1.13, 0.02055), (5.614, 0.9262, 0.02055), (4.146, -1.128, 0.02055), (4.163, -1.231, 0.02055), (4.13, -1.031, 0.02055), (3.816, 0.835, 0.02055), (3.799, 0.9375, 0.02055), (3.832, 0.7379, 0.02055), (3.064, -1.514, 0.02055), (3.107, -1.608, 0.02055), (3.024, -1.425, 0.02055), (2.243, 0.2838, 0.02055), (2.2, 0.3776, 0.02055), (2.284, 0.1948, 0.02055), (1.817, -2.201, 0.02055), (1.885, -2.278, 0.02055), (1.753, -2.129, 0.02055), (0.5114, -0.7278, 0.02055), (0.4433, -0.6508, 0.02055), (0.576, -0.8007, 0.02055), (1.284, -3.224, 0.02055), (1.376, -3.274, 0.02055), (1.197, -3.177, 0.02055), (-0.4702, -2.263, 0.02055), (-0.5618, -2.213, 0.02055), (-0.3835, -2.311, 0.02055), (1.068, -4.313, 0.02055), (1.168, -4.341, 0.02055), (0.9726, -4.286, 0.02055), (-0.8571, -3.77, 0.02055), (-0.9575, -3.741, 0.02055), (-0.7618, -3.796, 0.02055), (5.64, -0.8758, 0.1242), (5.641, -0.9748, 0.1242), (5.643, -1.079, 0.1242), (4.163, -1.231, 0.1242), (5.614, 0.9262, 0.1242), (5.612, 1.025, 0.1242), (5.611, 1.13, 0.1242), (3.799, 0.9375, 0.1242), (2.2, 0.3776, 0.1242), (4.13, -1.031, 0.1242), (4.146, -1.128, 0.1242), (3.832, 0.7379, 0.1242), (3.816, 0.835, 0.1242), (3.024, -1.425, 0.1242), (3.064, -1.514, 0.1242), (3.107, -1.608, 0.1242), (2.284, 0.1948, 0.1242), (2.243, 0.2838, 0.1242), (1.753, -2.129, 0.1242), (1.817, -2.201, 0.1242), (1.284, -3.224, 0.1242), (1.885, -2.278, 0.1242), (1.376, -3.274, 0.1242), (0.576, -0.8007, 0.1242), (0.5114, -0.7278, 0.1242), (0.4433, -0.6508, 0.1242), (-0.5618, -2.213, 0.1242), (1.197, -3.177, 0.1242), (-0.8571, -3.77, 0.1242), (-0.4702, -2.263, 0.1242), (-0.3835, -2.311, 0.1242), (-0.7618, -3.796, 0.1242), (1.168, -4.341, 0.1242), (0.9726, -4.286, 0.1242), (1.068, -4.313, 0.1242), (-0.9575, -3.741, 0.1242)], [], [(2, 8, 6, 0), (6, 12, 13, 7), (8, 14, 12, 6), (4, 10, 9, 3), (3, 9, 11, 5), (0, 6, 7, 1), (9, 15, 17, 11), (10, 16, 15, 9), (18, 24, 25, 19), (26, 32, 30, 24), (28, 34, 33, 27), (27, 33, 35, 29), (21, 27, 29, 23), (22, 28, 27, 21), (20, 26, 24, 18), (24, 30, 31, 25), (36, 37, 46, 45), (46, 39, 51, 50), (45, 46, 50, 49), (42, 41, 48, 43), (41, 40, 47, 48), (37, 38, 39, 46), (48, 47, 52, 53), (43, 48, 53, 44), (55, 57, 58, 56), (63, 56, 70, 69), (62, 65, 64, 71), (65, 66, 67, 64), (60, 59, 66, 65), (61, 60, 65, 62), (54, 55, 56, 63), (56, 58, 68, 70), (5, 11, 47, 40), (35, 33, 64, 67), (3, 5, 40, 41), (22, 21, 60, 61), (12, 14, 49, 50), (33, 34, 71, 64), (4, 3, 41, 42), (13, 12, 50, 51), (32, 26, 63, 69), (16, 10, 43, 44), (17, 15, 53, 52), (34, 28, 62, 71), (15, 16, 44, 53), (7, 13, 51, 39), (29, 35, 67, 66), (11, 17, 52, 47), (14, 8, 45, 49), (25, 31, 68, 58), (20, 18, 55, 54), (23, 29, 66, 59), (18, 19, 57, 55), (8, 2, 36, 45), (26, 20, 54, 63), (2, 0, 37, 36), (19, 25, 58, 57), (30, 32, 69, 70), (0, 1, 38, 37), (21, 23, 59, 60), (10, 4, 42, 43), (31, 30, 70, 68), (1, 7, 39, 38), (28, 22, 61, 62)])
_uv = me_cube_007.uv_layers.new(name='UVMap')
_uv.uv.foreach_set('vector', [0.8664, 0.5901, 0.8725, 0.5901, 0.8725, 0.5862, 0.8664, 0.5862, 0.8725, 0.5862, 0.8744, 0.5862, 0.8744, 0.5822, 0.8725, 0.5822, 0.8725, 0.5901, 0.8744, 0.5901, 0.8744, 0.5862, 0.8725, 0.5862, 0.8664, 0.5822, 0.8725, 0.5822, 0.8725, 0.5862, 0.8664, 0.5862, 0.8664, 0.5862, 0.8725, 0.5862, 0.8725, 0.5901, 0.8664, 0.5901, 0.8664, 0.5862, 0.8725, 0.5862, 0.8725, 0.5822, 0.8664, 0.5822, 0.8725, 0.5862, 0.8744, 0.5862, 0.8744, 0.5901, 0.8725, 0.5901, 0.8725, 0.5822, 0.8744, 0.5822, 0.8744, 0.5862, 0.8725, 0.5862, 0.8749, 0.5862, 0.875, 0.5862, 0.875, 0.5822, 0.8749, 0.5822, 0.875, 0.5901, 0.875, 0.5901, 0.875, 0.5862, 0.875, 0.5862, 0.875, 0.5822, 0.875, 0.5822, 0.875, 0.5862, 0.875, 0.5862, 0.875, 0.5862, 0.875, 0.5862, 0.875, 0.5901, 0.875, 0.5901, 0.8749, 0.5862, 0.875, 0.5862, 0.875, 0.5901, 0.8749, 0.5901, 0.8749, 0.5822, 0.875, 0.5822, 0.875, 0.5862, 0.8749, 0.5862, 0.8749, 0.5901, 0.875, 0.5901, 0.875, 0.5862, 0.8749, 0.5862, 0.875, 0.5862, 0.875, 0.5862, 0.875, 0.5822, 0.875, 0.5822, 0.8664, 0.5901, 0.8664, 0.5862, 0.8725, 0.5862, 0.8725, 0.5901, 0.8725, 0.5862, 0.8725, 0.5822, 0.8744, 0.5822, 0.8744, 0.5862, 0.8725, 0.5901, 0.8725, 0.5862, 0.8744, 0.5862, 0.8744, 0.5901, 0.8664, 0.5822, 0.8664, 0.5862, 0.8725, 0.5862, 0.8725, 0.5822, 0.8664, 0.5862, 0.8664, 0.5901, 0.8725, 0.5901, 0.8725, 0.5862, 0.8664, 0.5862, 0.8664, 0.5822, 0.8725, 0.5822, 0.8725, 0.5862, 0.8725, 0.5862, 0.8725, 0.5901, 0.8744, 0.5901, 0.8744, 0.5862, 0.8725, 0.5822, 0.8725, 0.5862, 0.8744, 0.5862, 0.8744, 0.5822, 0.8749, 0.5862, 0.8749, 0.5822, 0.875, 0.5822, 0.875, 0.5862, 0.875, 0.5901, 0.875, 0.5862, 0.875, 0.5862, 0.875, 0.5901, 0.875, 0.5822, 0.875, 0.5862, 0.875, 0.5862, 0.875, 0.5822, 0.875, 0.5862, 0.875, 0.5901, 0.875, 0.5901, 0.875, 0.5862, 0.8749, 0.5862, 0.8749, 0.5901, 0.875, 0.5901, 0.875, 0.5862, 0.8749, 0.5822, 0.8749, 0.5862, 0.875, 0.5862, 0.875, 0.5822, 0.8749, 0.5901, 0.8749, 0.5862, 0.875, 0.5862, 0.875, 0.5901, 0.875, 0.5862, 0.875, 0.5822, 0.875, 0.5822, 0.875, 0.5862, 0.8664, 0.5901, 0.8725, 0.5901, 0.8725, 0.5901, 0.8664, 0.5901, 0.875, 0.5901, 0.875, 0.5862, 0.875, 0.5862, 0.875, 0.5901, 0.8664, 0.5862, 0.8664, 0.5901, 0.8664, 0.5901, 0.8664, 0.5862, 0.8749, 0.5822, 0.8749, 0.5862, 0.8749, 0.5862, 0.8749, 0.5822, 0.8744, 0.5862, 0.8744, 0.5901, 0.8744, 0.5901, 0.8744, 0.5862, 0.875, 0.5862, 0.875, 0.5822, 0.875, 0.5822, 0.875, 0.5862, 0.8664, 0.5822, 0.8664, 0.5862, 0.8664, 0.5862, 0.8664, 0.5822, 0.8744, 0.5822, 0.8744, 0.5862, 0.8744, 0.5862, 0.8744, 0.5822, 0.875, 0.5901, 0.875, 0.5901, 0.875, 0.5901, 0.875, 0.5901, 0.8744, 0.5822, 0.8725, 0.5822, 0.8725, 0.5822, 0.8744, 0.5822, 0.8744, 0.5901, 0.8744, 0.5862, 0.8744, 0.5862, 0.8744, 0.5901, 0.875, 0.5822, 0.875, 0.5822, 0.875, 0.5822, 0.875, 0.5822, 0.8744, 0.5862, 0.8744, 0.5822, 0.8744, 0.5822, 0.8744, 0.5862, 0.8725, 0.5822, 0.8744, 0.5822, 0.8744, 0.5822, 0.8725, 0.5822, 0.875, 0.5901, 0.875, 0.5901, 0.875, 0.5901, 0.875, 0.5901, 0.8725, 0.5901, 0.8744, 0.5901, 0.8744, 0.5901, 0.8725, 0.5901, 0.8744, 0.5901, 0.8725, 0.5901, 0.8725, 0.5901, 0.8744, 0.5901, 0.875, 0.5822, 0.875, 0.5822, 0.875, 0.5822, 0.875, 0.5822, 0.8749, 0.5901, 0.8749, 0.5862, 0.8749, 0.5862, 0.8749, 0.5901, 0.8749, 0.5901, 0.875, 0.5901, 0.875, 0.5901, 0.8749, 0.5901, 0.8749, 0.5862, 0.8749, 0.5822, 0.8749, 0.5822, 0.8749, 0.5862, 0.8725, 0.5901, 0.8664, 0.5901, 0.8664, 0.5901, 0.8725, 0.5901, 0.875, 0.5901, 0.8749, 0.5901, 0.8749, 0.5901, 0.875, 0.5901, 0.8664, 0.5901, 0.8664, 0.5862, 0.8664, 0.5862, 0.8664, 0.5901, 0.8749, 0.5822, 0.875, 0.5822, 0.875, 0.5822, 0.8749, 0.5822, 0.875, 0.5862, 0.875, 0.5901, 0.875, 0.5901, 0.875, 0.5862, 0.8664, 0.5862, 0.8664, 0.5822, 0.8664, 0.5822, 0.8664, 0.5862, 0.8749, 0.5862, 0.8749, 0.5901, 0.8749, 0.5901, 0.8749, 0.5862, 0.8725, 0.5822, 0.8664, 0.5822, 0.8664, 0.5822, 0.8725, 0.5822, 0.875, 0.5822, 0.875, 0.5862, 0.875, 0.5862, 0.875, 0.5822, 0.8664, 0.5822, 0.8725, 0.5822, 0.8725, 0.5822, 0.8664, 0.5822, 0.875, 0.5822, 0.8749, 0.5822, 0.8749, 0.5822, 0.875, 0.5822])
me_cube_007.materials.append(mat_neon)
me_cube_007.use_remesh_fix_poles = True
me_cube_007.use_remesh_preserve_attributes = False
me_cube_007.update()
me_plane_002 = bpy.data.meshes.new('Plane.002')
me_plane_002.from_pydata([(-19.0, -19.0, 0.0004473), (19.0, -19.0, 0.0004473), (-19.0, 19.0, 0.0004473), (19.0, 19.0, 0.0004473)], [], [(0, 1, 3, 2)])
_uv = me_plane_002.uv_layers.new(name='UVMap')
_uv.uv.foreach_set('vector', [0.0, 0.0, 1.0, 0.0, 1.0, 1.0, 0.0, 1.0])
me_plane_002.use_remesh_fix_poles = True
me_plane_002.use_remesh_preserve_attributes = False
me_plane_002.update()

# ---- objects
ob_cube = bpy.data.objects.new('Cube', me_cube_001)
ob_cube_002 = bpy.data.objects.new('Cube.002', me_cube_003)
ob_cube_003 = bpy.data.objects.new('Cube.003', me_cube_004)
ob_cube_001 = bpy.data.objects.new('Cube.001', me_cube_002)
ob_cube_005 = bpy.data.objects.new('Cube.005', me_cube_006)
ob_cube_006 = bpy.data.objects.new('Cube.006', me_cube_007)
ob_plane = bpy.data.objects.new('Plane', me_plane_002)

# ---- transforms, parenting, visibility, modifiers, constraints
ob_cube.location = (0.0, 0.0, 0.0)
ob_cube_002.location = (0.0, 0.0, 0.0)
ob_cube_003.location = (0.0, 0.0, 0.0)
ob_cube_001.location = (0.0, 0.0, 0.0)
ob_cube_005.location = (0.0, 0.0, 0.0)
ob_cube_006.location = (0.0, 0.0, 0.0)
ob_plane.location = (0.0, 0.0, 0.0)

# ---- collection membership
col_collection.objects.link(ob_cube)
col_collection.objects.link(ob_cube_002)
col_collection.objects.link(ob_cube_003)
col_collection.objects.link(ob_cube_001)
col_collection.objects.link(ob_cube_005)
col_collection.objects.link(ob_cube_006)
col_collection.objects.link(ob_plane)

# ---- scene / render settings (as saved in the file)
scene.frame_start = 1; scene.frame_end = 250; scene.frame_set(2)
scene.render.engine = 'BLENDER_EEVEE_NEXT'
scene.cycles.use_denoising = False
scene.cycles.samples = 128
scene.cycles.sampling_pattern = 'TABULATED_SOBOL'
scene.cycles.use_adaptive_sampling = False
scene.cycles.use_light_tree = False
scene.view_settings.view_transform = 'Filmic'
bpy.context.view_layer.update()

# ---- added for rendering (the .blend has no active camera and no usable light): camera, sun
cam_auto = bpy.data.cameras.new('AutoCamera')
cam_auto.lens = 50.0
cam_auto.sensor_width = 36.0
cam_auto.clip_end = 1000.0
ob_auto_camera = bpy.data.objects.new('AutoCamera', cam_auto)
scene.collection.objects.link(ob_auto_camera)
ob_auto_camera.location = (56.764, -73.2021, 45.4577)
ob_auto_camera.rotation_euler = (1.09748, -7.21219e-08, 0.694738)
scene.camera = ob_auto_camera
light_auto_sun = bpy.data.lights.new('AutoSun', 'SUN')
light_auto_sun.energy = 3.0
light_auto_sun.angle = 0.0523599
ob_auto_sun = bpy.data.objects.new('AutoSun', light_auto_sun)
scene.collection.objects.link(ob_auto_sun)
ob_auto_sun.rotation_euler = (0.872665, 0.174533, 0.523599)
bpy.context.view_layer.update()
